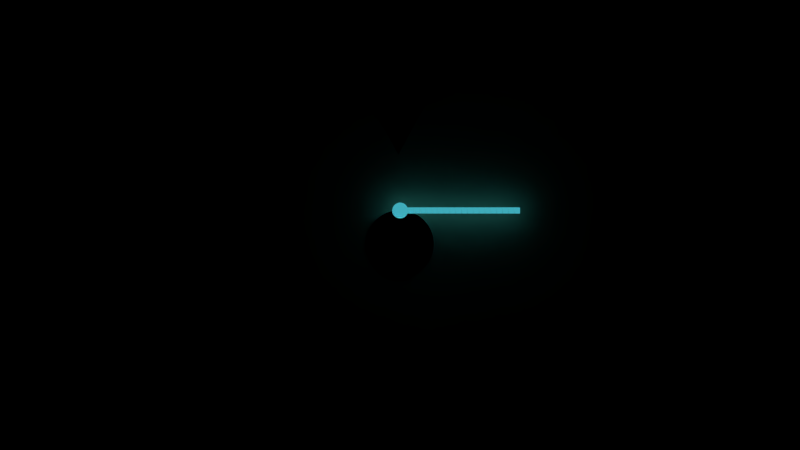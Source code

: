 # Source: anim-agv-01.blend  (saved by Blender 2.79.0; exported with 4.5.12 LTS)
import bpy
from mathutils import Matrix  # noqa: F401  (used for matrix-valued properties, if any)

bpy.ops.wm.read_factory_settings(use_empty=True)
scene = bpy.context.scene
scene.name = 'Scene'

# ---- collections
col_collection_1 = bpy.data.collections.new('Collection 1'); scene.collection.children.link(col_collection_1)
col_collection_2 = bpy.data.collections.new('Collection 2'); scene.collection.children.link(col_collection_2)
col_collection_2.hide_render = True
col_collection_2.hide_viewport = True
col_depth = bpy.data.collections.new('depth')  # instanced only; not linked into the scene
col_gyroscope = bpy.data.collections.new('gyroscope')  # instanced only; not linked into the scene
col_camera = bpy.data.collections.new('camera')  # instanced only; not linked into the scene
col_check = bpy.data.collections.new('check')  # instanced only; not linked into the scene
col_obstacle_03 = bpy.data.collections.new('obstacle-03')  # instanced only; not linked into the scene
col_sign_bag_claim = bpy.data.collections.new('sign-bag-claim')  # instanced only; not linked into the scene
col_obstacle_02 = bpy.data.collections.new('obstacle-02')  # instanced only; not linked into the scene
col_obstacle_01 = bpy.data.collections.new('obstacle-01')  # instanced only; not linked into the scene
col_robot_top = bpy.data.collections.new('robot-top')  # instanced only; not linked into the scene
col_mission_board_01 = bpy.data.collections.new('mission-board-01')  # instanced only; not linked into the scene
col_lidar = bpy.data.collections.new('lidar')  # instanced only; not linked into the scene
col_passengers_02 = bpy.data.collections.new('passengers-02')  # instanced only; not linked into the scene
col_localization_05 = bpy.data.collections.new('localization-05')  # instanced only; not linked into the scene
col_ai = bpy.data.collections.new('ai')  # instanced only; not linked into the scene
col_walker_01_right_leg = bpy.data.collections.new('walker-01-right-leg')  # instanced only; not linked into the scene
col_walker_01_left_leg = bpy.data.collections.new('walker-01-left-leg')  # instanced only; not linked into the scene
col_walker01_body = bpy.data.collections.new('walker01-body')  # instanced only; not linked into the scene
col_walker_01_right_arm = bpy.data.collections.new('walker-01-right-arm')  # instanced only; not linked into the scene
col_walker_01_left_arm = bpy.data.collections.new('walker-01-left-arm')  # instanced only; not linked into the scene
col_gate_24 = bpy.data.collections.new('gate-24')  # instanced only; not linked into the scene
col_gates_80_95 = bpy.data.collections.new('gates-80-95')  # instanced only; not linked into the scene
col_ring = bpy.data.collections.new('ring')  # instanced only; not linked into the scene
col_person_scan = bpy.data.collections.new('person-scan')  # instanced only; not linked into the scene
col_person = bpy.data.collections.new('person')  # instanced only; not linked into the scene
col_robot_left = bpy.data.collections.new('robot-left')  # instanced only; not linked into the scene
col_passenger_01_luggage = bpy.data.collections.new('passenger-01-luggage')  # instanced only; not linked into the scene
col_passenger_01_body = bpy.data.collections.new('passenger-01-body')  # instanced only; not linked into the scene
col_airport_02_cargo = bpy.data.collections.new('airport-02-cargo')  # instanced only; not linked into the scene
col_complete_logo = bpy.data.collections.new('complete-logo')  # instanced only; not linked into the scene
col_gates_sign = bpy.data.collections.new('gates-sign')  # instanced only; not linked into the scene
col_gate = bpy.data.collections.new('gate')  # instanced only; not linked into the scene
col_airport_01 = bpy.data.collections.new('airport-01')  # instanced only; not linked into the scene
col_compass_pin = bpy.data.collections.new('compass-pin')  # instanced only; not linked into the scene
col_compass_frame = bpy.data.collections.new('compass-frame')  # instanced only; not linked into the scene
col_hall_01_woman = bpy.data.collections.new('hall-01-woman')  # instanced only; not linked into the scene
col_hall_01_crew03 = bpy.data.collections.new('hall-01-crew03')  # instanced only; not linked into the scene
col_hall_01_crew02 = bpy.data.collections.new('hall-01-crew02')  # instanced only; not linked into the scene
col_hall_01_crew01 = bpy.data.collections.new('hall-01-crew01')  # instanced only; not linked into the scene
col_hall_01_child = bpy.data.collections.new('hall-01-child')  # instanced only; not linked into the scene
col_hall_01 = bpy.data.collections.new('hall-01')  # instanced only; not linked into the scene
col_airport_02_plane = bpy.data.collections.new('airport-02-plane')  # instanced only; not linked into the scene
col_airport_02 = bpy.data.collections.new('airport-02')  # instanced only; not linked into the scene
col_boarding_pass = bpy.data.collections.new('boarding-pass')  # instanced only; not linked into the scene
col_luggage_04 = bpy.data.collections.new('luggage-04')  # instanced only; not linked into the scene
col_luggage_01 = bpy.data.collections.new('luggage-01')  # instanced only; not linked into the scene
col_eye = bpy.data.collections.new('eye')  # instanced only; not linked into the scene
col_road = bpy.data.collections.new('road')  # instanced only; not linked into the scene
col_robot_right = bpy.data.collections.new('robot-right')  # instanced only; not linked into the scene
col_cross = bpy.data.collections.new('cross')  # instanced only; not linked into the scene
col_localization_03 = bpy.data.collections.new('localization-03')  # instanced only; not linked into the scene
col_localization_02 = bpy.data.collections.new('localization-02')  # instanced only; not linked into the scene
col_localization_01 = bpy.data.collections.new('localization-01')  # instanced only; not linked into the scene
col_brain = bpy.data.collections.new('brain')  # instanced only; not linked into the scene

# ---- materials (node trees are filled in below, after node groups)
mat_ai_color_02 = bpy.data.materials.new('ai-color-02')
mat_ai_color_02.alpha_threshold = 0.0
mat_ai_color_02.diffuse_color = (0.04971, 0.4125, 0.4969, 1.0)
mat_ai_color_02.roughness = 0.5
mat_ai_color_02.line_color = (0.0, 0.0, 0.0, 1.0)
mat_ai_color_02.line_priority = 1
mat_ai_color_02_1 = bpy.data.materials.new('ai-color-02')
mat_localization_scene_beige = bpy.data.materials.new('localization-scene-beige')
mat_localization_scene_beige.alpha_threshold = 0.0
mat_localization_scene_beige.diffuse_color = (0.7231, 0.4342, 0.314, 1.0)
mat_localization_scene_beige.roughness = 0.5
mat_robot_letters = bpy.data.materials.new('robot-letters')
mat_robot_letters.alpha_threshold = 0.0
mat_robot_letters.diffuse_color = (0.0, 0.0, 0.0, 1.0)
mat_robot_letters.roughness = 0.5
mat_frame_corner = bpy.data.materials.new('frame-corner')
mat_color_navigation = bpy.data.materials.new('color-navigation')
mat_color_navigation.alpha_threshold = 0.0
mat_color_navigation.diffuse_color = (0.2502, 0.3663, 0.7991, 1.0)
mat_color_navigation.roughness = 0.5
mat_localization_scene_blue_light = bpy.data.materials.new('localization-scene-blue-light')
mat_localization_scene_blue_light.alpha_threshold = 0.0
mat_localization_scene_blue_light.preview_render_type = 'FLAT'
mat_localization_scene_blue_light.diffuse_color = (0.3467, 0.3663, 0.3763, 1.0)
mat_localization_scene_blue_light.roughness = 0.5
mat_localization_red = bpy.data.materials.new('localization-red')
mat_ai_color_01 = bpy.data.materials.new('ai-color-01')
mat_svgmat_4053 = bpy.data.materials.new('SVGMat.4053')
mat_svgmat_4053.alpha_threshold = 0.0
mat_svgmat_4053.diffuse_color = (0.5846, 0.0, 0.0, 1.0)
mat_svgmat_4053.roughness = 0.5
mat_cone_ray_material = bpy.data.materials.new('cone-ray-material')
mat_cone_ray_material.alpha_threshold = 0.0
mat_cone_ray_material.use_transparent_shadow = False
mat_cone_ray_material.preview_render_type = 'FLAT'
mat_cone_ray_material.diffuse_color = (0.0, 0.0, 0.0, 1.0)
mat_cone_ray_material.specular_color = (0.0, 0.0, 0.0)
mat_cone_ray_material.roughness = 0.5
mat_cone_ray_material.line_color = (0.0, 0.0, 0.0, 1.0)
mat_title = bpy.data.materials.new('Title')
mat_title.alpha_threshold = 0.0
mat_title.roughness = 0.5
mat_background_01 = bpy.data.materials.new('background-01')
mat_background_01.alpha_threshold = 0.0
mat_background_01.diffuse_color = (0.0, 0.2705, 0.7991, 1.0)
mat_background_01.roughness = 0.5
mat_background_02 = bpy.data.materials.new('background-02')
mat_background_02.alpha_threshold = 0.0
mat_background_02.diffuse_color = (0.7991, 0.7991, 0.7991, 1.0)
mat_background_02.roughness = 0.5
mat_background_03 = bpy.data.materials.new('background-03')
mat_background_03.alpha_threshold = 0.0
mat_background_03.diffuse_color = (0.7991, 0.7454, 0.5395, 1.0)
mat_background_03.roughness = 0.5
mat_background_04 = bpy.data.materials.new('background-04')
mat_background_04.alpha_threshold = 0.0
mat_background_04.diffuse_color = (0.6724, 0.04971, 0.7991, 1.0)
mat_background_04.roughness = 0.5
mat_robot_letters_001 = bpy.data.materials.new('robot-letters.001')
mat_robot_letters_001.alpha_threshold = 0.0
mat_robot_letters_001.diffuse_color = (0.0, 0.0, 0.0, 1.0)
mat_robot_letters_001.roughness = 0.5
mat_svgmat_029 = bpy.data.materials.new('SVGMat.029')
mat_svgmat_029.alpha_threshold = 0.0
mat_svgmat_029.diffuse_color = (0.05448, 0.2195, 0.3712, 1.0)
mat_svgmat_029.roughness = 0.5
mat_svgmat_028 = bpy.data.materials.new('SVGMat.028')
mat_svgmat_028.alpha_threshold = 0.0
mat_svgmat_028.diffuse_color = (0.05448, 0.2195, 0.3712, 1.0)
mat_svgmat_028.roughness = 0.5
mat_svgmat_027 = bpy.data.materials.new('SVGMat.027')
mat_svgmat_027.alpha_threshold = 0.0
mat_svgmat_027.diffuse_color = (0.05448, 0.2195, 0.3712, 1.0)
mat_svgmat_027.roughness = 0.5
mat_svgmat_026 = bpy.data.materials.new('SVGMat.026')
mat_svgmat_026.alpha_threshold = 0.0
mat_svgmat_026.diffuse_color = (0.05448, 0.2195, 0.3712, 1.0)
mat_svgmat_026.roughness = 0.5
mat_svgmat_022 = bpy.data.materials.new('SVGMat.022')
mat_svgmat_022.alpha_threshold = 0.0
mat_svgmat_022.diffuse_color = (0.05448, 0.2195, 0.3712, 1.0)
mat_svgmat_022.roughness = 0.5
mat_svgmat_019 = bpy.data.materials.new('SVGMat.019')
mat_svgmat_019.alpha_threshold = 0.0
mat_svgmat_019.diffuse_color = (0.05448, 0.2195, 0.3712, 1.0)
mat_svgmat_019.roughness = 0.5
mat_svgmat_017 = bpy.data.materials.new('SVGMat.017')
mat_svgmat_017.alpha_threshold = 0.0
mat_svgmat_017.diffuse_color = (0.05448, 0.2195, 0.3712, 1.0)
mat_svgmat_017.roughness = 0.5
mat_svgmat_016 = bpy.data.materials.new('SVGMat.016')
mat_svgmat_016.alpha_threshold = 0.0
mat_svgmat_016.diffuse_color = (0.05448, 0.2195, 0.3712, 1.0)
mat_svgmat_016.roughness = 0.5
mat_svgmat_015 = bpy.data.materials.new('SVGMat.015')
mat_svgmat_015.alpha_threshold = 0.0
mat_svgmat_015.diffuse_color = (0.05448, 0.2195, 0.3712, 1.0)
mat_svgmat_015.roughness = 0.5
mat_svgmat_014 = bpy.data.materials.new('SVGMat.014')
mat_svgmat_014.alpha_threshold = 0.0
mat_svgmat_014.diffuse_color = (0.05448, 0.2195, 0.3712, 1.0)
mat_svgmat_014.roughness = 0.5
mat_svgmat_013 = bpy.data.materials.new('SVGMat.013')
mat_svgmat_013.alpha_threshold = 0.0
mat_svgmat_013.diffuse_color = (0.05448, 0.2195, 0.3712, 1.0)
mat_svgmat_013.roughness = 0.5

# ---- material node trees
mat_ai_color_02.use_nodes = True; mat_ai_color_02.node_tree.nodes.clear()
_N = mat_ai_color_02.node_tree.nodes; _L = mat_ai_color_02.node_tree.links
n0 = _N.new('ShaderNodeOutputMaterial'); n0.name = 'Material Output'; n0.location = (300, 300)
n1 = _N.new('ShaderNodeEmission'); n1.name = 'Emission'; n1.location = (10, 300)
n1.inputs[0].default_value = (0.04971, 0.4125, 0.4969, 1.0)
_L.new(n1.outputs[0], n0.inputs[0])
n0.is_active_output = True
mat_localization_scene_beige.use_nodes = True; mat_localization_scene_beige.node_tree.nodes.clear()
_N = mat_localization_scene_beige.node_tree.nodes; _L = mat_localization_scene_beige.node_tree.links
n0 = _N.new('ShaderNodeOutputMaterial'); n0.name = 'Material Output'; n0.location = (300, 300)
n1 = _N.new('ShaderNodeBsdfRefraction'); n1.name = 'Refraction BSDF'; n1.location = (10, 300)
n1.inputs[0].default_value = (0.7231, 0.4342, 0.314, 1.0)
_L.new(n1.outputs[0], n0.inputs[0])
n0.is_active_output = True
mat_color_navigation.use_nodes = True; mat_color_navigation.node_tree.nodes.clear()
_N = mat_color_navigation.node_tree.nodes; _L = mat_color_navigation.node_tree.links
n0 = _N.new('ShaderNodeOutputMaterial'); n0.name = 'Material Output'; n0.location = (300, 300)
n1 = _N.new('ShaderNodeBsdfDiffuse'); n1.name = 'Diffuse BSDF'; n1.location = (10, 300)
n1.inputs[0].default_value = (0.2517, 0.3658, 0.8, 1.0)
_L.new(n1.outputs[0], n0.inputs[0])
n0.is_active_output = True
mat_localization_scene_blue_light.use_nodes = True; mat_localization_scene_blue_light.node_tree.nodes.clear()
_N = mat_localization_scene_blue_light.node_tree.nodes; _L = mat_localization_scene_blue_light.node_tree.links
n0 = _N.new('ShaderNodeOutputMaterial'); n0.name = 'Material Output'; n0.location = (300, 300)
n1 = _N.new('ShaderNodeBsdfDiffuse'); n1.name = 'Diffuse BSDF'; n1.location = (10, 300)
n1.inputs[0].default_value = (0.3325, 0.4287, 0.4735, 0.2)
_L.new(n1.outputs[0], n0.inputs[0])
n0.is_active_output = True
mat_cone_ray_material.use_nodes = True; mat_cone_ray_material.node_tree.nodes.clear()
_N = mat_cone_ray_material.node_tree.nodes; _L = mat_cone_ray_material.node_tree.links
n0 = _N.new('ShaderNodeOutputMaterial'); n0.name = 'Material Output'; n0.location = (300, 300)
n0.is_active_output = True
mat_title.use_nodes = True; mat_title.node_tree.nodes.clear()
_N = mat_title.node_tree.nodes; _L = mat_title.node_tree.links
n0 = _N.new('ShaderNodeOutputMaterial'); n0.name = 'Material Output'; n0.location = (300, 300)
n1 = _N.new('ShaderNodeBsdfDiffuse'); n1.name = 'Diffuse BSDF'; n1.location = (10, 300)
_L.new(n1.outputs[0], n0.inputs[0])
n0.is_active_output = True
mat_background_01.use_nodes = True; mat_background_01.node_tree.nodes.clear()
_N = mat_background_01.node_tree.nodes; _L = mat_background_01.node_tree.links
n0 = _N.new('ShaderNodeOutputMaterial'); n0.name = 'Material Output'; n0.location = (300, 300)
n1 = _N.new('ShaderNodeBsdfDiffuse'); n1.name = 'Diffuse BSDF'; n1.location = (10, 300)
n1.inputs[0].default_value = (0.0, 0.2725, 0.8, 1.0)
_L.new(n1.outputs[0], n0.inputs[0])
n0.is_active_output = True
mat_background_02.use_nodes = True; mat_background_02.node_tree.nodes.clear()
_N = mat_background_02.node_tree.nodes; _L = mat_background_02.node_tree.links
n0 = _N.new('ShaderNodeOutputMaterial'); n0.name = 'Material Output'; n0.location = (300, 300)
n1 = _N.new('ShaderNodeBsdfDiffuse'); n1.name = 'Diffuse BSDF'; n1.location = (10, 300)
_L.new(n1.outputs[0], n0.inputs[0])
n0.is_active_output = True
mat_background_03.use_nodes = True; mat_background_03.node_tree.nodes.clear()
_N = mat_background_03.node_tree.nodes; _L = mat_background_03.node_tree.links
n0 = _N.new('ShaderNodeOutputMaterial'); n0.name = 'Material Output'; n0.location = (300, 300)
n1 = _N.new('ShaderNodeBsdfDiffuse'); n1.name = 'Diffuse BSDF'; n1.location = (10, 300)
n1.inputs[0].default_value = (0.7991, 0.744, 0.5389, 1.0)
_L.new(n1.outputs[0], n0.inputs[0])
n0.is_active_output = True
mat_background_04.use_nodes = True; mat_background_04.node_tree.nodes.clear()
_N = mat_background_04.node_tree.nodes; _L = mat_background_04.node_tree.links
n0 = _N.new('ShaderNodeOutputMaterial'); n0.name = 'Material Output'; n0.location = (300, 300)
n1 = _N.new('ShaderNodeBsdfDiffuse'); n1.name = 'Diffuse BSDF'; n1.location = (10, 300)
n1.inputs[0].default_value = (0.6695, 0.04937, 0.8, 1.0)
_L.new(n1.outputs[0], n0.inputs[0])
n0.is_active_output = True

# ---- world
world_world_001 = bpy.data.worlds.new('World.001'); scene.world = world_world_001
world_world_001.use_nodes = True; world_world_001.node_tree.nodes.clear()
_N = world_world_001.node_tree.nodes; _L = world_world_001.node_tree.links
n0 = _N.new('ShaderNodeOutputWorld'); n0.name = 'World Output'; n0.location = (300, 300)
n1 = _N.new('ShaderNodeBackground'); n1.name = 'Background'; n1.location = (10, 300)
n1.inputs[0].default_value = (1.0, 1.0, 1.0, 1.0)
_L.new(n1.outputs[0], n0.inputs[0])
n0.is_active_output = True
world_world_001.color = (0.05088, 0.05088, 0.05088)
world_world_001.use_sun_shadow = False
world_world_001.sun_shadow_jitter_overblur = 0.0
world_world_001.cycles.sampling_method = 'MANUAL'

# ---- cameras
cam_camera_001 = bpy.data.cameras.new('Camera.001')
cam_camera_001.type = 'ORTHO'
cam_camera_001.clip_end = 100.0
cam_camera_001.lens = 35.0
cam_camera_001.sensor_width = 32.0
cam_camera_001.sensor_height = 18.0
cam_camera_001.display_size = 2.0
cam_camera_001.dof.focus_distance = 0.0

# ---- meshes
me_plane_009 = bpy.data.meshes.new('Plane.009')
me_plane_009.from_pydata([(-1.033, -0.9846, 0.0), (0.999, -0.999, 0.0), (-1.102, 1.043, 0.0), (0.999, 0.999, 0.0)], [], [(0, 1, 3, 2)])
me_plane_009.materials.append(mat_ai_color_02)
me_plane_009.use_remesh_preserve_volume = False
me_plane_009.use_remesh_preserve_attributes = False
me_plane_009.use_mirror_vertex_groups = False
me_plane_009.update()
me_plane_012 = bpy.data.meshes.new('Plane.012')
me_plane_012.from_pydata([(-0.999, -0.999, 0.0), (0.999, -0.999, 0.0), (-0.999, 0.999, 0.0), (0.999, 0.999, 0.0)], [], [(0, 1, 3, 2)])
me_plane_012.materials.append(mat_ai_color_02_1)
me_plane_012.use_remesh_preserve_volume = False
me_plane_012.use_remesh_preserve_attributes = False
me_plane_012.use_mirror_vertex_groups = False
me_plane_012.update()
me_circle_022 = bpy.data.meshes.new('Circle.022')
me_circle_022.from_pydata([(0.0, 0.999, 0.0), (-0.1949, 0.9798, 0.0), (-0.3823, 0.923, 0.0), (-0.555, 0.8306, 0.0), (-0.7064, 0.7064, 0.0), (-0.8306, 0.555, 0.0), (-0.923, 0.3823, 0.0), (-0.9798, 0.1949, 0.0), (-0.999, 7.542e-08, 0.0), (-0.9798, -0.1949, 0.0), (-0.923, -0.3823, 0.0), (-0.8306, -0.555, 0.0), (-0.7064, -0.7064, 0.0), (-0.555, -0.8306, 0.0), (-0.3823, -0.923, 0.0), (-0.1949, -0.9798, 0.0), (3.255e-07, -0.999, 0.0), (0.1949, -0.9798, 0.0), (0.3823, -0.923, 0.0), (0.555, -0.8306, 0.0), (0.7064, -0.7064, 0.0), (0.8306, -0.555, 0.0), (0.923, -0.3823, 0.0), (0.9798, -0.1949, 0.0), (0.999, 9.646e-07, 0.0), (0.9798, 0.1949, 0.0), (0.923, 0.3823, 0.0), (0.8306, 0.555, 0.0), (0.7064, 0.7064, 0.0), (0.555, 0.8306, 0.0), (0.3823, 0.923, 0.0), (0.1949, 0.9798, 0.0)], [], [(1, 2, 3, 4, 5, 6, 7, 8, 9, 10, 11, 12, 13, 14, 15, 16, 17, 18, 19, 20, 21, 22, 23, 24, 25, 26, 27, 28, 29, 30, 31, 0)])
me_circle_022.materials.append(mat_ai_color_02_1)
me_circle_022.use_remesh_preserve_volume = False
me_circle_022.use_remesh_preserve_attributes = False
me_circle_022.use_mirror_vertex_groups = False
me_circle_022.update()
me_circle_021 = bpy.data.meshes.new('Circle.021')
me_circle_021.from_pydata([(0.0, 0.999, 0.0), (-0.1949, 0.9798, 0.0), (-0.3823, 0.923, 0.0), (-0.555, 0.8306, 0.0), (-0.7064, 0.7064, 0.0), (-0.8306, 0.555, 0.0), (-0.923, 0.3823, 0.0), (-0.9798, 0.1949, 0.0), (-0.999, 7.542e-08, 0.0), (-0.9798, -0.1949, 0.0), (-0.923, -0.3823, 0.0), (-0.8306, -0.555, 0.0), (-0.7064, -0.7064, 0.0), (-0.555, -0.8306, 0.0), (-0.3823, -0.923, 0.0), (-0.1949, -0.9798, 0.0), (3.255e-07, -0.999, 0.0), (0.1949, -0.9798, 0.0), (0.3823, -0.923, 0.0), (0.555, -0.8306, 0.0), (0.7064, -0.7064, 0.0), (0.8306, -0.555, 0.0), (0.923, -0.3823, 0.0), (0.9798, -0.1949, 0.0), (0.999, 9.646e-07, 0.0), (0.9798, 0.1949, 0.0), (0.923, 0.3823, 0.0), (0.8306, 0.555, 0.0), (0.7064, 0.7064, 0.0), (0.555, 0.8306, 0.0), (0.3823, 0.923, 0.0), (0.1949, 0.9798, 0.0), (0.0, 0.5484, 0.0), (-0.107, 0.5378, 0.0), (-0.2098, 0.5066, 0.0), (-0.3047, 0.4559, 0.0), (-0.3877, 0.3877, 0.0), (-0.4559, 0.3047, 0.0), (-0.5066, 0.2098, 0.0), (-0.5378, 0.107, 0.0), (-0.5484, 4.14e-08, 0.0), (-0.5378, -0.107, 0.0), (-0.5066, -0.2098, 0.0), (-0.4559, -0.3047, 0.0), (-0.3877, -0.3877, 0.0), (-0.3047, -0.4559, 0.0), (-0.2098, -0.5066, 0.0), (-0.107, -0.5378, 0.0), (1.787e-07, -0.5484, 0.0), (0.107, -0.5378, 0.0), (0.2098, -0.5066, 0.0), (0.3047, -0.4559, 0.0), (0.3877, -0.3877, 0.0), (0.4559, -0.3047, 0.0), (0.5066, -0.2098, 0.0), (0.5378, -0.107, 0.0), (0.5484, 5.295e-07, 0.0), (0.5378, 0.107, 0.0), (0.5066, 0.2098, 0.0), (0.4559, 0.3047, 0.0), (0.3877, 0.3878, 0.0), (0.3047, 0.4559, 0.0), (0.2098, 0.5066, 0.0), (0.107, 0.5378, 0.0)], [], [(12, 11, 43, 44), (26, 25, 57, 58), (13, 12, 44, 45), (27, 26, 58, 59), (14, 13, 45, 46), (1, 0, 32, 33), (28, 27, 59, 60), (15, 14, 46, 47), (2, 1, 33, 34), (29, 28, 60, 61), (16, 15, 47, 48), (3, 2, 34, 35), (30, 29, 61, 62), (17, 16, 48, 49), (4, 3, 35, 36), (31, 30, 62, 63), (18, 17, 49, 50), (5, 4, 36, 37), (0, 31, 63, 32), (19, 18, 50, 51), (6, 5, 37, 38), (20, 19, 51, 52), (7, 6, 38, 39), (21, 20, 52, 53), (8, 7, 39, 40), (22, 21, 53, 54), (9, 8, 40, 41), (23, 22, 54, 55), (10, 9, 41, 42), (24, 23, 55, 56), (11, 10, 42, 43), (25, 24, 56, 57), (1, 2, 3, 4, 5, 6, 7, 8, 9, 10, 11, 12, 13, 14, 15, 16, 17, 18, 19, 20, 21, 22, 23, 24, 25, 26, 27, 28, 29, 30, 31, 0), (33, 32, 63, 62, 61, 60, 59, 58, 57, 56, 55, 54, 53, 52, 51, 50, 49, 48, 47, 46, 45, 44, 43, 42, 41, 40, 39, 38, 37, 36, 35, 34)])
me_circle_021.materials.append(mat_localization_scene_beige)
me_circle_021.use_remesh_preserve_volume = False
me_circle_021.use_remesh_preserve_attributes = False
me_circle_021.use_mirror_vertex_groups = False
me_circle_021.update()
me_plane_008 = bpy.data.meshes.new('Plane.008')
me_plane_008.from_pydata([(-0.02578, 7.445e-09, 0.0), (0.02578, 7.445e-09, 0.0), (-0.02578, 0.11, 0.0), (0.02578, 0.11, 0.0)], [], [(0, 1, 3, 2)])
me_plane_008.materials.append(mat_frame_corner)
me_plane_008.use_remesh_preserve_volume = False
me_plane_008.use_remesh_preserve_attributes = False
me_plane_008.use_mirror_vertex_groups = False
me_plane_008.update()
me_circle_020 = bpy.data.meshes.new('Circle.020')
me_circle_020.from_pydata([(0.0, 0.999, 0.0), (-0.1949, 0.9798, 0.0), (-0.3823, 0.923, 0.0), (-0.555, 0.8306, 0.0), (-0.7064, 0.7064, 0.0), (-0.8306, 0.555, 0.0), (-0.923, 0.3823, 0.0), (-0.9798, 0.1949, 0.0), (-0.999, 7.542e-08, 0.0), (-0.9798, -0.1949, 0.0), (-0.923, -0.3823, 0.0), (-0.8306, -0.555, 0.0), (-0.7064, -0.7064, 0.0), (-0.555, -0.8306, 0.0), (-0.3823, -0.923, 0.0), (-0.1949, -0.9798, 0.0), (3.255e-07, -0.999, 0.0), (0.1949, -0.9798, 0.0), (0.3823, -0.923, 0.0), (0.555, -0.8306, 0.0), (0.7064, -0.7064, 0.0), (0.8306, -0.555, 0.0), (0.923, -0.3823, 0.0), (0.9798, -0.1949, 0.0), (0.999, 9.646e-07, 0.0), (0.9798, 0.1949, 0.0), (0.923, 0.3823, 0.0), (0.8306, 0.555, 0.0), (0.7064, 0.7064, 0.0), (0.555, 0.8306, 0.0), (0.3823, 0.923, 0.0), (0.1949, 0.9798, 0.0), (0.0, 0.999, 0.0), (-0.1949, 0.9798, 0.0), (-0.3823, 0.923, 0.0), (-0.555, 0.8306, 0.0), (-0.7064, 0.7064, 0.0), (-0.8306, 0.555, 0.0), (-0.923, 0.3823, 0.0), (-0.9798, 0.1949, 0.0), (-0.999, 7.542e-08, 0.0), (-0.9798, -0.1949, 0.0), (-0.923, -0.3823, 0.0), (-0.8306, -0.555, 0.0), (-0.7064, -0.7064, 0.0), (-0.555, -0.8306, 0.0), (-0.3823, -0.923, 0.0), (-0.1949, -0.9798, 0.0), (3.255e-07, -0.999, 0.0), (0.1949, -0.9798, 0.0), (0.3823, -0.923, 0.0), (0.555, -0.8306, 0.0), (0.7064, -0.7064, 0.0), (0.8306, -0.555, 0.0), (0.923, -0.3823, 0.0), (0.9798, -0.1949, 0.0), (0.999, 9.646e-07, 0.0), (0.9798, 0.1949, 0.0), (0.923, 0.3823, 0.0), (0.8306, 0.555, 0.0), (0.7064, 0.7064, 0.0), (0.555, 0.8306, 0.0), (0.3823, 0.923, 0.0), (0.1949, 0.9798, 0.0), (0.0, 0.999, 0.0), (-0.1949, 0.9798, 0.0), (-0.3823, 0.923, 0.0), (-0.555, 0.8306, 0.0), (-0.7064, 0.7064, 0.0), (-0.8306, 0.555, 0.0), (-0.923, 0.3823, 0.0), (-0.9798, 0.1949, 0.0), (-0.999, 7.542e-08, 0.0), (-0.9798, -0.1949, 0.0), (-0.923, -0.3823, 0.0), (-0.8306, -0.555, 0.0), (-0.7064, -0.7064, 0.0), (-0.555, -0.8306, 0.0), (-0.3823, -0.923, 0.0), (-0.1949, -0.9798, 0.0), (3.255e-07, -0.999, 0.0), (0.1949, -0.9798, 0.0), (0.3823, -0.923, 0.0), (0.555, -0.8306, 0.0), (0.7064, -0.7064, 0.0), (0.8306, -0.555, 0.0), (0.923, -0.3823, 0.0), (0.9798, -0.1949, 0.0), (0.999, 9.646e-07, 0.0), (0.9798, 0.1949, 0.0), (0.923, 0.3823, 0.0), (0.8306, 0.555, 0.0), (0.7064, 0.7064, 0.0), (0.555, 0.8306, 0.0), (0.3823, 0.923, 0.0), (0.1949, 0.9798, 0.0), (0.0, 0.999, 0.0), (-0.1949, 0.9798, 0.0), (-0.3823, 0.923, 0.0), (-0.555, 0.8306, 0.0), (-0.7064, 0.7064, 0.0), (-0.8306, 0.555, 0.0), (-0.923, 0.3823, 0.0), (-0.9798, 0.1949, 0.0), (-0.999, 7.542e-08, 0.0), (-0.9798, -0.1949, 0.0), (-0.923, -0.3823, 0.0), (-0.8306, -0.555, 0.0), (-0.7064, -0.7064, 0.0), (-0.555, -0.8306, 0.0), (-0.3823, -0.923, 0.0), (-0.1949, -0.9798, 0.0), (3.255e-07, -0.999, 0.0), (0.1949, -0.9798, 0.0), (0.3823, -0.923, 0.0), (0.555, -0.8306, 0.0), (0.7064, -0.7064, 0.0), (0.8306, -0.555, 0.0), (0.923, -0.3823, 0.0), (0.9798, -0.1949, 0.0), (0.999, 9.646e-07, 0.0), (0.9798, 0.1949, 0.0), (0.923, 0.3823, 0.0), (0.8306, 0.555, 0.0), (0.7064, 0.7064, 0.0), (0.555, 0.8306, 0.0), (0.3823, 0.923, 0.0), (0.1949, 0.9798, 0.0), (0.0, 1.64, 0.0), (-0.3199, 1.608, 0.0), (-0.6274, 1.515, 0.0), (-0.9109, 1.363, 0.0), (-1.159, 1.159, 0.0), (-1.363, 0.9109, 0.0), (-1.515, 0.6274, 0.0), (-1.608, 0.3199, 0.0), (-1.64, 1.238e-07, 0.0), (-1.608, -0.3199, 0.0), (-1.515, -0.6274, 0.0), (-1.363, -0.9109, 0.0), (-1.159, -1.159, 0.0), (-0.9109, -1.363, 0.0), (-0.6274, -1.515, 0.0), (-0.3199, -1.608, 0.0), (5.342e-07, -1.64, 0.0), (0.3199, -1.608, 0.0), (0.6274, -1.515, 0.0), (0.9109, -1.363, 0.0), (1.159, -1.159, 0.0), (1.363, -0.9109, 0.0), (1.515, -0.6274, 0.0), (1.608, -0.3199, 0.0), (1.64, 1.583e-06, 0.0), (1.608, 0.3199, 0.0), (1.515, 0.6274, 0.0), (1.363, 0.9109, 0.0), (1.159, 1.159, 0.0), (0.9109, 1.363, 0.0), (0.6274, 1.515, 0.0), (0.3199, 1.608, 0.0)], [], [(3, 2, 34, 35), (30, 29, 61, 62), (17, 16, 48, 49), (4, 3, 35, 36), (31, 30, 62, 63), (18, 17, 49, 50), (5, 4, 36, 37), (0, 31, 63, 32), (19, 18, 50, 51), (6, 5, 37, 38), (20, 19, 51, 52), (7, 6, 38, 39), (21, 20, 52, 53), (8, 7, 39, 40), (22, 21, 53, 54), (9, 8, 40, 41), (23, 22, 54, 55), (10, 9, 41, 42), (24, 23, 55, 56), (11, 10, 42, 43), (25, 24, 56, 57), (12, 11, 43, 44), (26, 25, 57, 58), (13, 12, 44, 45), (27, 26, 58, 59), (14, 13, 45, 46), (1, 0, 32, 33), (28, 27, 59, 60), (15, 14, 46, 47), (2, 1, 33, 34), (29, 28, 60, 61), (16, 15, 47, 48), (57, 56, 88, 89), (44, 43, 75, 76), (58, 57, 89, 90), (45, 44, 76, 77), (59, 58, 90, 91), (46, 45, 77, 78), (33, 32, 64, 65), (60, 59, 91, 92), (47, 46, 78, 79), (34, 33, 65, 66), (61, 60, 92, 93), (48, 47, 79, 80), (35, 34, 66, 67), (62, 61, 93, 94), (49, 48, 80, 81), (36, 35, 67, 68), (63, 62, 94, 95), (50, 49, 81, 82), (37, 36, 68, 69), (32, 63, 95, 64), (51, 50, 82, 83), (38, 37, 69, 70), (52, 51, 83, 84), (39, 38, 70, 71), (53, 52, 84, 85), (40, 39, 71, 72), (54, 53, 85, 86), (41, 40, 72, 73), (55, 54, 86, 87), (42, 41, 73, 74), (56, 55, 87, 88), (43, 42, 74, 75), (81, 80, 112, 113), (68, 67, 99, 100), (95, 94, 126, 127), (82, 81, 113, 114), (69, 68, 100, 101), (64, 95, 127, 96), (83, 82, 114, 115), (70, 69, 101, 102), (84, 83, 115, 116), (71, 70, 102, 103), (85, 84, 116, 117), (72, 71, 103, 104), (86, 85, 117, 118), (73, 72, 104, 105), (87, 86, 118, 119), (74, 73, 105, 106), (88, 87, 119, 120), (75, 74, 106, 107), (89, 88, 120, 121), (76, 75, 107, 108), (90, 89, 121, 122), (77, 76, 108, 109), (91, 90, 122, 123), (78, 77, 109, 110), (65, 64, 96, 97), (92, 91, 123, 124), (79, 78, 110, 111), (66, 65, 97, 98), (93, 92, 124, 125), (80, 79, 111, 112), (67, 66, 98, 99), (94, 93, 125, 126), (116, 115, 147, 148), (103, 102, 134, 135), (117, 116, 148, 149), (104, 103, 135, 136), (118, 117, 149, 150), (105, 104, 136, 137), (119, 118, 150, 151), (106, 105, 137, 138), (120, 119, 151, 152), (107, 106, 138, 139), (121, 120, 152, 153), (108, 107, 139, 140), (122, 121, 153, 154), (109, 108, 140, 141), (123, 122, 154, 155), (110, 109, 141, 142), (97, 96, 128, 129), (124, 123, 155, 156), (111, 110, 142, 143), (98, 97, 129, 130), (125, 124, 156, 157), (112, 111, 143, 144), (99, 98, 130, 131), (126, 125, 157, 158), (113, 112, 144, 145), (100, 99, 131, 132), (127, 126, 158, 159), (114, 113, 145, 146), (101, 100, 132, 133), (96, 127, 159, 128), (115, 114, 146, 147), (102, 101, 133, 134)])
me_circle_020.materials.append(mat_frame_corner)
me_circle_020.use_remesh_preserve_volume = False
me_circle_020.use_remesh_preserve_attributes = False
me_circle_020.use_mirror_vertex_groups = False
me_circle_020.update()
me_plane_007 = bpy.data.meshes.new('Plane.007')
me_plane_007.from_pydata([(-0.7492, -4.172e-07, 0.0), (0.7492, -4.172e-07, 0.0), (-0.04995, 1.099, 0.0), (0.04995, 1.099, 0.0)], [], [(0, 1, 3, 2)])
me_plane_007.materials.append(mat_color_navigation)
me_plane_007.use_remesh_preserve_volume = False
me_plane_007.use_remesh_preserve_attributes = False
me_plane_007.use_mirror_vertex_groups = False
me_plane_007.update()
me_plane_003 = bpy.data.meshes.new('Plane.003')
me_plane_003.from_pydata([(-0.999, -0.999, 0.0), (0.999, -0.999, 0.0), (-0.999, 0.999, 0.0), (0.999, 0.999, 0.0)], [], [(0, 1, 3, 2)])
me_plane_003.materials.append(mat_color_navigation)
me_plane_003.use_remesh_preserve_volume = False
me_plane_003.use_remesh_preserve_attributes = False
me_plane_003.use_mirror_vertex_groups = False
me_plane_003.update()
me_circle_018 = bpy.data.meshes.new('Circle.018')
me_circle_018.from_pydata([(-0.04195, 0.008345, 0.0), (-0.04277, 3.229e-09, 0.0)], [(1, 0)], [])
me_circle_018.materials.append(mat_localization_scene_blue_light)
me_circle_018.use_remesh_preserve_volume = False
me_circle_018.use_remesh_preserve_attributes = False
me_circle_018.use_mirror_vertex_groups = False
me_circle_018.update()
me_circle_017 = bpy.data.meshes.new('Circle.017')
me_circle_017.from_pydata([(1.014, -0.6775, -8.618e-15), (1.127, -0.4667, -9.576e-15), (0.03557, -0.02376, 0.0), (0.03952, -0.01637, 0.0)], [], [(1, 0, 2, 3)])
me_circle_017.materials.append(mat_localization_scene_blue_light)
me_circle_017.use_remesh_preserve_volume = False
me_circle_017.use_remesh_preserve_attributes = False
me_circle_017.use_mirror_vertex_groups = False
me_circle_017.update()
me_circle_016 = bpy.data.meshes.new('Circle.016')
me_circle_016.from_pydata([(0.9082, -0.1806, 0.0), (0.9259, 9.535e-07, 0.0), (0.04195, -0.008345, 0.0), (0.04277, 4.13e-08, 0.0)], [], [(1, 0, 2, 3)])
me_circle_016.materials.append(mat_localization_scene_blue_light)
me_circle_016.use_remesh_preserve_volume = False
me_circle_016.use_remesh_preserve_attributes = False
me_circle_016.use_mirror_vertex_groups = False
me_circle_016.update()
me_circle_015 = bpy.data.meshes.new('Circle.015')
me_circle_015.from_pydata([(0.9798, 0.1949, 0.0), (0.923, 0.3823, 0.0), (0.04195, 0.008345, 0.0), (0.03952, 0.01637, 0.0)], [], [(1, 0, 2, 3)])
me_circle_015.materials.append(mat_localization_scene_blue_light)
me_circle_015.use_remesh_preserve_volume = False
me_circle_015.use_remesh_preserve_attributes = False
me_circle_015.use_mirror_vertex_groups = False
me_circle_015.update()
me_circle_014 = bpy.data.meshes.new('Circle.014')
me_circle_014.from_pydata([(0.9872, 0.6597, -3.435e-15), (0.8396, 0.8396, 2.202e-20), (0.03557, 0.02376, 0.0), (0.03025, 0.03025, 0.0)], [], [(1, 0, 2, 3)])
me_circle_014.materials.append(mat_localization_scene_blue_light)
me_circle_014.use_remesh_preserve_volume = False
me_circle_014.use_remesh_preserve_attributes = False
me_circle_014.use_mirror_vertex_groups = False
me_circle_014.update()
me_circle_013 = bpy.data.meshes.new('Circle.013')
me_circle_013.from_pydata([(1.034, 1.548, 2.049e-14), (0.7126, 1.72, 2.975e-14), (0.02376, 0.03557, 0.0), (0.01637, 0.03952, 0.0)], [], [(1, 0, 2, 3)])
me_circle_013.materials.append(mat_localization_scene_blue_light)
me_circle_013.use_remesh_preserve_volume = False
me_circle_013.use_remesh_preserve_attributes = False
me_circle_013.use_mirror_vertex_groups = False
me_circle_013.update()
me_circle_012 = bpy.data.meshes.new('Circle.012')
me_circle_012.from_pydata([(0.04086, 4.483, -2.679e-10), (1.031, 4.386, -2.679e-10), (0.0, 0.04277, 0.0), (0.008345, 0.04195, 0.0)], [], [(0, 1, 3, 2)])
me_circle_012.materials.append(mat_localization_scene_blue_light)
me_circle_012.use_remesh_preserve_volume = False
me_circle_012.use_remesh_preserve_attributes = False
me_circle_012.use_mirror_vertex_groups = False
me_circle_012.update()
me_circle_011 = bpy.data.meshes.new('Circle.011')
me_circle_011.from_pydata([(-0.7391, 3.804, -1.364e-07), (-1.441, 3.591, -1.364e-07), (-0.008345, 0.04195, 0.0), (-0.01637, 0.03952, 0.0)], [], [(1, 0, 2, 3)])
me_circle_011.materials.append(mat_localization_scene_blue_light)
me_circle_011.use_remesh_preserve_volume = False
me_circle_011.use_remesh_preserve_attributes = False
me_circle_011.use_mirror_vertex_groups = False
me_circle_011.update()
me_circle_010 = bpy.data.meshes.new('Circle.010')
me_circle_010.from_pydata([(-1.862, 2.788, -5.683e-08), (-2.37, 2.371, -5.683e-08), (-0.02376, 0.03557, 0.0), (-0.03025, 0.03025, 0.0)], [], [(1, 0, 2, 3)])
me_circle_010.materials.append(mat_localization_scene_blue_light)
me_circle_010.use_remesh_preserve_volume = False
me_circle_010.use_remesh_preserve_attributes = False
me_circle_010.use_mirror_vertex_groups = False
me_circle_010.update()
me_circle_009 = bpy.data.meshes.new('Circle.009')
me_circle_009.from_pydata([(0.555, -0.8306, 0.0), (0.7064, -0.7064, 0.0), (0.02376, -0.03557, 0.0), (0.03025, -0.03025, 0.0)], [], [(1, 0, 2, 3)])
me_circle_009.materials.append(mat_localization_scene_blue_light)
me_circle_009.use_remesh_preserve_volume = False
me_circle_009.use_remesh_preserve_attributes = False
me_circle_009.use_mirror_vertex_groups = False
me_circle_009.update()
me_circle_008 = bpy.data.meshes.new('Circle.008')
me_circle_008.from_pydata([(0.1949, -0.9798, 0.0), (0.3823, -0.923, 0.0), (0.008345, -0.04195, 0.0), (0.01637, -0.03952, 0.0)], [], [(1, 0, 2, 3)])
me_circle_008.materials.append(mat_localization_scene_blue_light)
me_circle_008.use_remesh_preserve_volume = False
me_circle_008.use_remesh_preserve_attributes = False
me_circle_008.use_mirror_vertex_groups = False
me_circle_008.update()
me_circle_007 = bpy.data.meshes.new('Circle.007')
me_circle_007.from_pydata([(-0.2502, -1.258, 0.0), (4.477e-07, -1.283, 0.0), (-0.008345, -0.04195, 0.0), (1.394e-08, -0.04277, 0.0)], [], [(1, 0, 2, 3)])
me_circle_007.materials.append(mat_localization_scene_blue_light)
me_circle_007.use_remesh_preserve_volume = False
me_circle_007.use_remesh_preserve_attributes = False
me_circle_007.use_mirror_vertex_groups = False
me_circle_007.update()
me_circle_006 = bpy.data.meshes.new('Circle.006')
me_circle_006.from_pydata([(-0.7545, -1.129, 0.0), (-0.5197, -1.255, 0.0), (-0.02376, -0.03557, 0.0), (-0.01637, -0.03952, 0.0)], [], [(1, 0, 2, 3)])
me_circle_006.materials.append(mat_localization_scene_blue_light)
me_circle_006.use_remesh_preserve_volume = False
me_circle_006.use_remesh_preserve_attributes = False
me_circle_006.use_mirror_vertex_groups = False
me_circle_006.update()
me_circle_002 = bpy.data.meshes.new('Circle.002')
me_circle_002.from_pydata([(-0.9704, -0.6484, 0.0), (-0.8253, -0.8253, 0.0), (-0.03557, -0.02376, 0.0), (-0.03025, -0.03025, 0.0)], [], [(1, 0, 2, 3)])
me_circle_002.materials.append(mat_localization_scene_blue_light)
me_circle_002.use_remesh_preserve_volume = False
me_circle_002.use_remesh_preserve_attributes = False
me_circle_002.use_mirror_vertex_groups = False
me_circle_002.update()
me_circle_001 = bpy.data.meshes.new('Circle.001')
me_circle_001.from_pydata([(-0.989, -0.1967, 1.439e-14), (-0.9317, -0.3859, 1.197e-14), (-0.04195, -0.008345, 0.0), (-0.03952, -0.01637, 0.0)], [], [(1, 0, 2, 3)])
me_circle_001.materials.append(mat_localization_scene_blue_light)
me_circle_001.use_remesh_preserve_volume = False
me_circle_001.use_remesh_preserve_attributes = False
me_circle_001.use_mirror_vertex_groups = False
me_circle_001.update()
me_circle_005 = bpy.data.meshes.new('Circle.005')
me_circle_005.from_pydata([(-0.9249, 0.6181, -4.382e-09), (-1.028, 0.4258, -4.382e-09), (-0.03557, 0.02376, 0.0), (-0.03952, 0.01637, 0.0)], [], [(1, 0, 2, 3)])
me_circle_005.materials.append(mat_localization_scene_blue_light)
me_circle_005.use_remesh_preserve_volume = False
me_circle_005.use_remesh_preserve_attributes = False
me_circle_005.use_mirror_vertex_groups = False
me_circle_005.update()
me_circle_004 = bpy.data.meshes.new('Circle.004')
me_circle_004.from_pydata([(-1.26, 0.2506, 1.473e-14), (-1.285, -3.004e-08, 1.061e-14), (-0.04195, 0.008345, 0.0), (-0.04277, 3.229e-09, 0.0)], [], [(1, 0, 2, 3)])
me_circle_004.materials.append(mat_localization_scene_blue_light)
me_circle_004.use_remesh_preserve_volume = False
me_circle_004.use_remesh_preserve_attributes = False
me_circle_004.use_mirror_vertex_groups = False
me_circle_004.update()
me_circle_003 = bpy.data.meshes.new('Circle.003')
me_circle_003.from_pydata([], [], [])
me_circle_003.materials.append(mat_localization_scene_beige)
me_circle_003.use_remesh_preserve_volume = False
me_circle_003.use_remesh_preserve_attributes = False
me_circle_003.use_mirror_vertex_groups = False
me_circle_003.update()
me_circle_019 = bpy.data.meshes.new('Circle.019')
me_circle_019.from_pydata([(0.0, 0.999, 0.0), (-0.1949, 0.9798, 0.0), (-0.3823, 0.923, 0.0), (-0.555, 0.8306, 0.0), (-0.7064, 0.7064, 0.0), (-0.8306, 0.555, 0.0), (-0.923, 0.3823, 0.0), (-0.9798, 0.1949, 0.0), (-0.999, 7.542e-08, 0.0), (-0.9798, -0.1949, 0.0), (-0.923, -0.3823, 0.0), (-0.8306, -0.555, 0.0), (-0.7064, -0.7064, 0.0), (-0.555, -0.8306, 0.0), (-0.3823, -0.923, 0.0), (-0.1949, -0.9798, 0.0), (3.255e-07, -0.999, 0.0), (0.1949, -0.9798, 0.0), (0.3823, -0.923, 0.0), (0.555, -0.8306, 0.0), (0.7064, -0.7064, 0.0), (0.8306, -0.555, 0.0), (0.923, -0.3823, 0.0), (0.9798, -0.1949, 0.0), (0.999, 9.646e-07, 0.0), (0.9798, 0.1949, 0.0), (0.923, 0.3823, 0.0), (0.8306, 0.555, 0.0), (0.7064, 0.7064, 0.0), (0.555, 0.8306, 0.0), (0.3823, 0.923, 0.0), (0.1949, 0.9798, 0.0)], [], [(1, 2, 3, 4, 5, 6, 7, 8, 9, 10, 11, 12, 13, 14, 15, 16, 17, 18, 19, 20, 21, 22, 23, 24, 25, 26, 27, 28, 29, 30, 31, 0)])
me_circle_019.materials.append(mat_localization_red)
me_circle_019.use_remesh_preserve_volume = False
me_circle_019.use_remesh_preserve_attributes = False
me_circle_019.use_mirror_vertex_groups = False
me_circle_019.update()
me_circle = bpy.data.meshes.new('Circle')
me_circle.from_pydata([(0.0, 0.999, 0.0), (-0.1949, 0.9798, 0.0), (-0.3823, 0.923, 0.0), (-0.555, 0.8306, 0.0), (-0.7064, 0.7064, 0.0), (-0.8306, 0.555, 0.0), (-0.923, 0.3823, 0.0), (-0.9798, 0.1949, 0.0), (-0.999, 7.542e-08, 0.0), (-0.9798, -0.1949, 0.0), (-0.923, -0.3823, 0.0), (-0.8306, -0.555, 0.0), (-0.7064, -0.7064, 0.0), (-0.555, -0.8306, 0.0), (-0.3823, -0.923, 0.0), (-0.1949, -0.9798, 0.0), (3.255e-07, -0.999, 0.0), (0.1949, -0.9798, 0.0), (0.3823, -0.923, 0.0), (0.555, -0.8306, 0.0), (0.7064, -0.7064, 0.0), (0.8306, -0.555, 0.0), (0.923, -0.3823, 0.0), (0.9798, -0.1949, 0.0), (0.999, 9.646e-07, 0.0), (0.9798, 0.1949, 0.0), (0.923, 0.3823, 0.0), (0.8306, 0.555, 0.0), (0.7064, 0.7064, 0.0), (0.555, 0.8306, 0.0), (0.3823, 0.923, 0.0), (0.1949, 0.9798, 0.0)], [], [(1, 2, 3, 4, 5, 6, 7, 8, 9, 10, 11, 12, 13, 14, 15, 16, 17, 18, 19, 20, 21, 22, 23, 24, 25, 26, 27, 28, 29, 30, 31, 0)])
me_circle.materials.append(mat_ai_color_02_1)
me_circle.use_remesh_preserve_volume = False
me_circle.use_remesh_preserve_attributes = False
me_circle.use_mirror_vertex_groups = False
me_circle.update()
me_plane_002 = bpy.data.meshes.new('Plane.002')
me_plane_002.from_pydata([(-0.999, -0.999, 0.0), (0.999, -0.999, 0.0), (-0.999, 0.999, 0.0), (0.999, 0.999, 0.0)], [], [(0, 1, 3, 2)])
me_plane_002.materials.append(mat_ai_color_01)
me_plane_002.use_remesh_preserve_volume = False
me_plane_002.use_remesh_preserve_attributes = False
me_plane_002.use_mirror_vertex_groups = False
me_plane_002.update()
me_plane_005 = bpy.data.meshes.new('Plane.005')
me_plane_005.from_pydata([(-0.999, 0.0, 0.0), (0.999, 0.0, 0.0), (-0.0999, 1.998, 0.0), (0.0999, 1.998, 0.0)], [], [(0, 1, 3, 2)])
me_plane_005.materials.append(mat_ai_color_02_1)
me_plane_005.use_remesh_preserve_volume = False
me_plane_005.use_remesh_preserve_attributes = False
me_plane_005.use_mirror_vertex_groups = False
me_plane_005.update()
me_plane_004 = bpy.data.meshes.new('Plane.004')
me_plane_004.from_pydata([(-0.999, -0.999, 0.0), (0.999, -0.999, 0.0), (-0.999, 0.999, 0.0), (0.999, 0.999, 0.0)], [], [(0, 1, 3, 2)])
me_plane_004.materials.append(mat_ai_color_02_1)
me_plane_004.use_remesh_preserve_volume = False
me_plane_004.use_remesh_preserve_attributes = False
me_plane_004.use_mirror_vertex_groups = False
me_plane_004.update()
me_plane = bpy.data.meshes.new('Plane')
me_plane.from_pydata([(-0.999, -0.999, 0.0), (0.999, -0.999, 0.0), (-0.999, 0.999, 0.0), (0.999, 0.999, 0.0)], [], [(0, 1, 3, 2)])
me_plane.materials.append(mat_ai_color_01)
me_plane.use_remesh_preserve_volume = False
me_plane.use_remesh_preserve_attributes = False
me_plane.use_mirror_vertex_groups = False
me_plane.update()
me_cone_002 = bpy.data.meshes.new('Cone.002')
me_cone_002.from_pydata([(-0.00312, 1.005, -1.991), (0.04565, 0.9855, -1.991), (0.09255, 0.9285, -1.991), (0.1358, 0.8361, -1.991), (0.1737, 0.7118, -1.991), (0.2047, 0.5602, -1.991), (0.2279, 0.3874, -1.991), (0.2421, 0.1998, -1.991), (0.2469, 0.004668, -1.991), (0.2421, -0.1904, -1.991), (0.2279, -0.378, -1.991), (0.2047, -0.5509, -1.991), (0.1737, -0.7024, -1.991), (0.1358, -0.8268, -1.991), (0.09255, -0.9192, -1.991), (0.04565, -0.9761, -1.991), (-0.00312, -0.9953, -1.991), (-0.05189, -0.9761, -1.991), (-0.09879, -0.9192, -1.991), (-0.142, -0.8268, -1.991), (-0.1799, -0.7024, -1.991), (-0.211, -0.5509, -1.991), (-0.2341, -0.378, -1.991), (-0.00312, 0.004667, 0.00893), (-0.2483, -0.1904, -1.991), (-0.2531, 0.004668, -1.991), (-0.2483, 0.1998, -1.991), (-0.2341, 0.3874, -1.991), (-0.211, 0.5602, -1.991), (-0.1799, 0.7118, -1.991), (-0.142, 0.8361, -1.991), (-0.09879, 0.9285, -1.991), (-0.05189, 0.9855, -1.991)], [], [(0, 23, 1), (1, 23, 2), (2, 23, 3), (3, 23, 4), (4, 23, 5), (5, 23, 6), (6, 23, 7), (7, 23, 8), (8, 23, 9), (9, 23, 10), (10, 23, 11), (11, 23, 12), (12, 23, 13), (13, 23, 14), (14, 23, 15), (15, 23, 16), (16, 23, 17), (17, 23, 18), (18, 23, 19), (19, 23, 20), (20, 23, 21), (21, 23, 22), (22, 23, 24), (24, 23, 25), (25, 23, 26), (26, 23, 27), (27, 23, 28), (28, 23, 29), (29, 23, 30), (30, 23, 31), (31, 23, 32), (32, 23, 0), (0, 1, 2, 3, 4, 5, 6, 7, 8, 9, 10, 11, 12, 13, 14, 15, 16, 17, 18, 19, 20, 21, 22, 24, 25, 26, 27, 28, 29, 30, 31, 32)])
me_cone_002.materials.append(mat_cone_ray_material)
me_cone_002.use_remesh_preserve_volume = False
me_cone_002.use_remesh_preserve_attributes = False
me_cone_002.use_mirror_vertex_groups = False
me_cone_002.update()
me_plane_001 = bpy.data.meshes.new('Plane.001')
me_plane_001.from_pydata([(-3.786, -1.958, 0.0), (7.124, -1.958, 0.0), (-7.124, 1.958, 0.0), (3.786, 1.958, 0.0), (-3.786, -6.095, 0.0), (7.124, -6.095, 0.0), (-11.18, -1.958, 0.0), (-11.18, -6.095, 0.0)], [], [(0, 1, 3, 2), (1, 0, 4, 5), (4, 0, 6, 7)])
me_plane_001.polygons.foreach_set('material_index', [0, 1, 2])
me_plane_001.materials.append(mat_background_01)
me_plane_001.materials.append(mat_background_02)
me_plane_001.materials.append(mat_background_03)
me_plane_001.materials.append(mat_background_04)
me_plane_001.use_remesh_preserve_volume = False
me_plane_001.use_remesh_preserve_attributes = False
me_plane_001.use_mirror_vertex_groups = False
me_plane_001.update()
me_circle_023 = bpy.data.meshes.new('Circle.023')
me_circle_023.from_pydata([(0.0, 0.999, 0.0), (-0.1949, 0.9798, 0.0), (-0.3823, 0.923, 0.0), (-0.555, 0.8306, 0.0), (-0.7064, 0.7064, 0.0), (-0.8306, 0.555, 0.0), (-0.923, 0.3823, 0.0), (-0.9798, 0.1949, 0.0), (-0.999, 7.542e-08, 0.0), (-0.9798, -0.1949, 0.0), (-0.923, -0.3823, 0.0), (-0.8306, -0.555, 0.0), (-0.7064, -0.7064, 0.0), (-0.555, -0.8306, 0.0), (-0.3823, -0.923, 0.0), (-0.1949, -0.9798, 0.0), (3.255e-07, -0.999, 0.0), (0.1949, -0.9798, 0.0), (0.3823, -0.923, 0.0), (0.555, -0.8306, 0.0), (0.7064, -0.7064, 0.0), (0.8306, -0.555, 0.0), (0.923, -0.3823, 0.0), (0.9798, -0.1949, 0.0), (0.999, 9.646e-07, 0.0), (0.9798, 0.1949, 0.0), (0.923, 0.3823, 0.0), (0.8306, 0.555, 0.0), (0.7064, 0.7064, 0.0), (0.555, 0.8306, 0.0), (0.3823, 0.923, 0.0), (0.1949, 0.9798, 0.0)], [], [(1, 2, 3, 4, 5, 6, 7, 8, 9, 10, 11, 12, 13, 14, 15, 16, 17, 18, 19, 20, 21, 22, 23, 24, 25, 26, 27, 28, 29, 30, 31, 0)])
me_circle_023.materials.append(mat_ai_color_02_1)
me_circle_023.use_remesh_preserve_volume = False
me_circle_023.use_remesh_preserve_attributes = False
me_circle_023.use_mirror_vertex_groups = False
me_circle_023.update()
me_plane_010 = bpy.data.meshes.new('Plane.010')
me_plane_010.from_pydata([(-0.999, -0.999, 0.0), (0.999, -0.999, 0.0), (-0.999, 0.999, 0.0), (0.999, 0.999, 0.0)], [], [(0, 1, 3, 2)])
me_plane_010.materials.append(mat_ai_color_02_1)
me_plane_010.use_remesh_preserve_volume = False
me_plane_010.use_remesh_preserve_attributes = False
me_plane_010.use_mirror_vertex_groups = False
me_plane_010.update()
me_circle_024 = bpy.data.meshes.new('Circle.024')
me_circle_024.from_pydata([(0.0, 0.999, 0.0), (-0.1949, 0.9798, 0.0), (-0.3823, 0.923, 0.0), (-0.555, 0.8306, 0.0), (-0.7064, 0.7064, 0.0), (-0.8306, 0.555, 0.0), (-0.923, 0.3823, 0.0), (-0.9798, 0.1949, 0.0), (-0.999, 7.542e-08, 0.0), (-0.9798, -0.1949, 0.0), (-0.923, -0.3823, 0.0), (-0.8306, -0.555, 0.0), (-0.7064, -0.7064, 0.0), (-0.555, -0.8306, 0.0), (-0.3823, -0.923, 0.0), (-0.1949, -0.9798, 0.0), (3.255e-07, -0.999, 0.0), (0.1949, -0.9798, 0.0), (0.3823, -0.923, 0.0), (0.555, -0.8306, 0.0), (0.7064, -0.7064, 0.0), (0.8306, -0.555, 0.0), (0.923, -0.3823, 0.0), (0.9798, -0.1949, 0.0), (0.999, 9.646e-07, 0.0), (0.9798, 0.1949, 0.0), (0.923, 0.3823, 0.0), (0.8306, 0.555, 0.0), (0.7064, 0.7064, 0.0), (0.555, 0.8306, 0.0), (0.3823, 0.923, 0.0), (0.1949, 0.9798, 0.0)], [], [(1, 2, 3, 4, 5, 6, 7, 8, 9, 10, 11, 12, 13, 14, 15, 16, 17, 18, 19, 20, 21, 22, 23, 24, 25, 26, 27, 28, 29, 30, 31, 0)])
me_circle_024.materials.append(mat_ai_color_02)
me_circle_024.use_remesh_preserve_volume = False
me_circle_024.use_remesh_preserve_attributes = False
me_circle_024.use_mirror_vertex_groups = False
me_circle_024.update()
me_plane_006 = bpy.data.meshes.new('Plane.006')
me_plane_006.from_pydata([(-0.999, -0.999, 0.0), (0.999, -0.999, 0.0), (-0.999, 0.999, 0.0), (0.999, 0.999, 0.0)], [], [(0, 1, 3, 2)])
me_plane_006.use_remesh_preserve_volume = False
me_plane_006.use_remesh_preserve_attributes = False
me_plane_006.use_mirror_vertex_groups = False
me_plane_006.update()

# ---- curves / text
cu_beziercurve_007 = bpy.data.curves.new('BezierCurve.007', 'CURVE')
cu_beziercurve_007.dimensions = '3D'
_sp = cu_beziercurve_007.splines.new('BEZIER'); _sp.bezier_points.add(1)
_sp.bezier_points.foreach_set('co', [0.0, 0.0, 0.0, 1.998, 0.0, 0.0])
_sp.bezier_points.foreach_set('handle_left', [-0.666, 0.0, 0.0, 0.999, 0.0, 0.0])
_sp.bezier_points.foreach_set('handle_right', [0.666, 0.0, 0.0, 2.997, 0.0, 0.0])
for _p, _l, _r in zip(_sp.bezier_points, ['VECTOR', 'ALIGNED'], ['VECTOR', 'ALIGNED']): _p.handle_left_type = _l; _p.handle_right_type = _r
_sp.order_u = 0
_sp.order_v = 0
cu_beziercurve_007.use_path = True
cu_beziercurve_007.use_path_clamp = True
cu_beziercurve_007.bevel_resolution = 0
cu_beziercurve_007.fill_mode = 'HALF'
cu_beziercurve_009 = bpy.data.curves.new('BezierCurve.009', 'CURVE')
cu_beziercurve_009.dimensions = '3D'
_sp = cu_beziercurve_009.splines.new('BEZIER'); _sp.bezier_points.add(1)
_sp.bezier_points.foreach_set('co', [-5.96e-08, 0.0, -9.313e-10, 1.998, 0.0, -9.313e-10])
_sp.bezier_points.foreach_set('handle_left', [-0.666, 0.0, -9.313e-10, 0.999, 0.0, -9.313e-10])
_sp.bezier_points.foreach_set('handle_right', [0.666, 0.0, -9.313e-10, 2.997, 0.0, -9.313e-10])
for _p, _l, _r in zip(_sp.bezier_points, ['VECTOR', 'ALIGNED'], ['VECTOR', 'ALIGNED']): _p.handle_left_type = _l; _p.handle_right_type = _r
_sp.order_u = 0
_sp.order_v = 0
cu_beziercurve_009.use_path = True
cu_beziercurve_009.use_path_clamp = True
cu_beziercurve_009.bevel_resolution = 0
cu_beziercurve_009.fill_mode = 'HALF'
cu_beziercurve_006 = bpy.data.curves.new('BezierCurve.006', 'CURVE')
cu_beziercurve_006.dimensions = '3D'
_sp = cu_beziercurve_006.splines.new('BEZIER'); _sp.bezier_points.add(1)
_sp.bezier_points.foreach_set('co', [0.0, 0.0, 0.0, 1.41, -0.2568, 0.0])
_sp.bezier_points.foreach_set('handle_left', [-0.47, 0.08559, 0.0, 0.9401, -0.1712, 0.0])
_sp.bezier_points.foreach_set('handle_right', [0.47, -0.08559, 0.0, 1.88, -0.3424, 0.0])
for _p, _l, _r in zip(_sp.bezier_points, ['VECTOR', 'VECTOR'], ['VECTOR', 'VECTOR']): _p.handle_left_type = _l; _p.handle_right_type = _r
_sp.order_u = 0
_sp.order_v = 0
cu_beziercurve_006.use_path = True
cu_beziercurve_006.use_path_clamp = True
cu_beziercurve_006.bevel_resolution = 0
cu_beziercurve_006.fill_mode = 'HALF'
cu_nurbspath = bpy.data.curves.new('NurbsPath', 'CURVE')
cu_nurbspath.dimensions = '3D'
_sp = cu_nurbspath.splines.new('NURBS'); _sp.points.add(4)
_sp.points.foreach_set('co', [-1.998, 0.0, 0.0, 1.0, -0.999, 0.0, 0.0, 1.0, 0.0, 0.0, 0.0, 1.0, 0.999, 0.0, 0.0, 1.0, 1.998, 0.0, 0.0, 1.0])
_sp.order_u = 5
_sp.order_v = 0
_sp.use_endpoint_u = True
cu_nurbspath.use_path = True
cu_nurbspath.use_path_clamp = True
cu_nurbspath.bevel_resolution = 0
cu_nurbspath.fill_mode = 'HALF'
txt_text_010 = bpy.data.curves.new('Text.010', 'FONT')
txt_text_010.dimensions = '2D'
txt_text_010.body = 'dynamic path planning'
txt_text_010.materials.append(mat_robot_letters)
txt_text_010.use_path_clamp = True
txt_text_010.bevel_resolution = 0
txt_text_008 = bpy.data.curves.new('Text.008', 'FONT')
txt_text_008.dimensions = '2D'
txt_text_008.body = 'Mission: #63\nDest: gate #24\nE.T.: 00:17'
txt_text_008.materials.append(mat_frame_corner)
txt_text_008.use_path_clamp = True
txt_text_008.bevel_resolution = 0
txt_text_008.offset_x = -3.008
txt_text_008.offset_y = 0.659
cu_path_planning_curve = bpy.data.curves.new('path-planning-curve', 'CURVE')
cu_path_planning_curve.dimensions = '3D'
_sp = cu_path_planning_curve.splines.new('BEZIER'); _sp.bezier_points.add(9)
_sp.bezier_points.foreach_set('co', [0.0, 0.0, 0.0, 0.0, 0.5, 0.0, 0.5, 1.0, -0.06691, 2.141, 1.0, 0.0, 2.5, 1.514, 0.0, 2.5, 2.1, 2.057e-07, 2.161, 2.5, 4.114e-07, 1.44, 2.5, -2.781e-06, 1.0, 3.0, -2.781e-06, 1.008, 4.179, -2.781e-06])
_sp.bezier_points.foreach_set('handle_left', [0.0, -0.2, 0.0, 0.0, 0.3004, 0.02055, 0.231, 1.0, -0.06691, 1.891, 1.0, 0.0, 2.5, 1.264, 0.0, 2.5, 1.878, 1.027e-07, 2.286, 2.5, 4.114e-07, 1.69, 2.5, -2.781e-06, 1.0, 2.75, -2.781e-06, 1.014, 3.93, -2.781e-06])
_sp.bezier_points.foreach_set('handle_right', [0.0, 0.2, 0.0, 0.0, 0.7, -0.02059, 0.7498, 1.0, -0.06691, 2.391, 1.0, 0.0, 2.5, 1.639, 0.0, 2.5, 2.321, 3.086e-07, 1.911, 2.5, 4.114e-07, 1.19, 2.5, -2.781e-06, 1.0, 3.25, -2.781e-06, 1.002, 4.429, -2.781e-06])
for _p, _l, _r in zip(_sp.bezier_points, ['ALIGNED', 'ALIGNED', 'ALIGNED', 'ALIGNED', 'ALIGNED', 'ALIGNED', 'ALIGNED', 'ALIGNED', 'ALIGNED', 'ALIGNED'], ['ALIGNED', 'ALIGNED', 'ALIGNED', 'ALIGNED', 'ALIGNED', 'ALIGNED', 'ALIGNED', 'ALIGNED', 'ALIGNED', 'ALIGNED']): _p.handle_left_type = _l; _p.handle_right_type = _r
_sp.order_u = 0
_sp.order_v = 0
cu_path_planning_curve.path_duration = 140
cu_path_planning_curve.use_path = True
cu_path_planning_curve.use_path_follow = True
cu_path_planning_curve.use_path_clamp = True
cu_path_planning_curve.bevel_resolution = 0
cu_path_planning_curve.eval_time = 140.0
cu_path_planning_curve.fill_mode = 'HALF'
txt_text_011 = bpy.data.curves.new('Text.011', 'FONT')
txt_text_011.dimensions = '2D'
txt_text_011.body = 'passenger\nassistance'
txt_text_011.materials.append(mat_robot_letters)
txt_text_011.use_path_clamp = True
txt_text_011.bevel_resolution = 0
txt_text_011.align_x = 'CENTER'
txt_text_011.offset_x = 0.002
txt_text_011.offset_y = 0.2755
cu_beziercurve_005 = bpy.data.curves.new('BezierCurve.005', 'CURVE')
cu_beziercurve_005.dimensions = '3D'
_sp = cu_beziercurve_005.splines.new('BEZIER'); _sp.bezier_points.add(1)
_sp.bezier_points.foreach_set('co', [-0.01308, 0.0, 0.0, 0.01308, 0.0, 0.0])
_sp.bezier_points.foreach_set('handle_left', [-0.02181, 0.0, 0.0, 0.004362, 0.0, 0.0])
_sp.bezier_points.foreach_set('handle_right', [-0.004362, 0.0, 0.0, 0.02181, 0.0, 0.0])
for _p, _l, _r in zip(_sp.bezier_points, ['VECTOR', 'VECTOR'], ['VECTOR', 'VECTOR']): _p.handle_left_type = _l; _p.handle_right_type = _r
_sp.bezier_points.foreach_set('radius', [0.214, 0.214])
_sp.order_u = 0
_sp.order_v = 0
cu_beziercurve_005.use_path = True
cu_beziercurve_005.use_path_clamp = True
cu_beziercurve_005.bevel_resolution = 0
cu_beziercurve_005.fill_mode = 'HALF'
cu_localization_path_curve = bpy.data.curves.new('localization-path-curve', 'CURVE')
cu_localization_path_curve.dimensions = '3D'
_sp = cu_localization_path_curve.splines.new('BEZIER'); _sp.bezier_points.add(9)
_sp.bezier_points.foreach_set('co', [1.192e-07, 0.0, 0.0, 0.5864, -0.4094, 0.0, 1.383, -0.5783, 0.0, 2.291, -0.01411, 0.0, 3.08, 0.6288, 0.0, 4.023, 0.473, 0.0, 4.107, -0.2155, 0.0, 2.931, -0.1026, 0.0, 1.289, -0.4045, 0.0, -0.004862, -0.02813, 0.0])
_sp.bezier_points.foreach_set('handle_left', [-0.3532, -8.941e-08, 0.0, 0.4258, -0.1191, 0.0, 1.283, -0.5783, 0.0, 2.244, -0.1694, 0.0, 2.874, 0.5907, 0.0, 3.884, 0.6078, 0.0, 4.377, 0.00194, 0.0, 3.269, -0.1766, 0.0, 1.635, -0.3982, 0.0, 0.3332, -0.1021, 0.0])
_sp.bezier_points.foreach_set('handle_right', [0.0883, 2.235e-08, 0.0, 0.747, -0.6997, 0.0, 1.483, -0.5783, 0.0, 2.314, 0.06354, 0.0, 3.285, 0.6669, 0.0, 4.173, 0.3282, 0.0, 3.719, -0.5294, 0.0, 2.443, 0.004181, 0.0, 0.8734, -0.412, 0.0, -0.4928, 0.07864, 0.0])
for _p, _l, _r in zip(_sp.bezier_points, ['ALIGNED', 'ALIGNED', 'ALIGNED', 'ALIGNED', 'ALIGNED', 'ALIGNED', 'ALIGNED', 'ALIGNED', 'ALIGNED', 'ALIGNED'], ['ALIGNED', 'ALIGNED', 'ALIGNED', 'ALIGNED', 'ALIGNED', 'ALIGNED', 'ALIGNED', 'ALIGNED', 'ALIGNED', 'ALIGNED']): _p.handle_left_type = _l; _p.handle_right_type = _r
_sp.order_u = 0
_sp.order_v = 0
cu_localization_path_curve.path_duration = 200
cu_localization_path_curve.use_path = True
cu_localization_path_curve.use_path_clamp = True
cu_localization_path_curve.bevel_resolution = 0
cu_localization_path_curve.eval_time = 200.0
cu_localization_path_curve.fill_mode = 'HALF'
txt_text_007 = bpy.data.curves.new('Text.007', 'FONT')
txt_text_007.dimensions = '2D'
txt_text_007.body = 'International airport'
txt_text_007.use_path_clamp = True
txt_text_007.bevel_resolution = 0
txt_text_007.offset_x = -4.156
txt_text_007.offset_y = -0.226
cu_beziercurve_003 = bpy.data.curves.new('BezierCurve.003', 'CURVE')
cu_beziercurve_003.dimensions = '3D'
_sp = cu_beziercurve_003.splines.new('BEZIER'); _sp.bezier_points.add(2)
_sp.bezier_points.foreach_set('co', [-0.006298, 0.01889, 0.0, 0.08968, 0.1234, 0.0, 0.1288, 0.123, 0.0])
_sp.bezier_points.foreach_set('handle_left', [-0.02349, 0.0007415, 0.0, 0.07174, 0.1034, 0.0, 0.1038, 0.123, 0.0])
_sp.bezier_points.foreach_set('handle_right', [0.01089, 0.03705, 0.0, 0.1202, 0.1227, 0.0, 0.1538, 0.123, 0.0])
for _p, _l, _r in zip(_sp.bezier_points, ['ALIGNED', 'FREE', 'ALIGNED'], ['ALIGNED', 'FREE', 'ALIGNED']): _p.handle_left_type = _l; _p.handle_right_type = _r
_sp.order_u = 0
_sp.order_v = 0
cu_beziercurve_003.use_path = True
cu_beziercurve_003.use_path_clamp = True
cu_beziercurve_003.bevel_resolution = 0
cu_beziercurve_003.fill_mode = 'HALF'
cu_beziercurve = bpy.data.curves.new('BezierCurve', 'CURVE')
cu_beziercurve.dimensions = '3D'
_sp = cu_beziercurve.splines.new('BEZIER'); _sp.bezier_points.add(4)
_sp.bezier_points.foreach_set('co', [0.0, 0.0, 0.0, 0.06152, 0.2206, -0.005001, 0.2526, 0.3168, 0.0, 0.4964, 0.3778, -0.0002837, 0.545, 0.8174, 0.0])
_sp.bezier_points.foreach_set('handle_left', [0.0, -0.1, 0.0, 0.004716, 0.1515, -0.005076, 0.1526, 0.3168, 0.0001719, 0.4492, 0.3178, -0.0002705, 0.545, 0.7174, 0.0])
_sp.bezier_points.foreach_set('handle_right', [0.0, 0.1, 0.0, 0.1146, 0.2851, -0.00493, 0.3526, 0.3168, -0.0001719, 0.5501, 0.4461, -0.0002987, 0.545, 0.9174, 0.0])
for _p, _l, _r in zip(_sp.bezier_points, ['ALIGNED', 'AUTO', 'ALIGNED', 'ALIGNED', 'ALIGNED'], ['ALIGNED', 'AUTO', 'ALIGNED', 'ALIGNED', 'ALIGNED']): _p.handle_left_type = _l; _p.handle_right_type = _r
_sp.order_u = 0
_sp.order_v = 0
cu_beziercurve.use_path = True
cu_beziercurve.use_path_follow = True
cu_beziercurve.use_path_clamp = True
cu_beziercurve.bevel_resolution = 0
cu_beziercurve.eval_time = 100.0
cu_beziercurve.fill_mode = 'HALF'
cu_beziercurve_001 = bpy.data.curves.new('BezierCurve.001', 'CURVE')
cu_beziercurve_001.dimensions = '3D'
_sp = cu_beziercurve_001.splines.new('BEZIER'); _sp.bezier_points.add(2)
_sp.bezier_points.foreach_set('co', [0.1118, 0.2032, 0.0, -0.4331, 0.994, 0.0, -1.011, 1.0, 0.0])
_sp.bezier_points.foreach_set('handle_left', [0.2238, 0.03757, 0.0, -0.1469, 0.5731, 0.0, -0.8114, 1.0, 0.0])
_sp.bezier_points.foreach_set('handle_right', [-0.0003098, 0.3689, 0.0, -0.6101, 0.9982, 0.0, -1.211, 1.0, 0.0])
for _p, _l, _r in zip(_sp.bezier_points, ['ALIGNED', 'FREE', 'ALIGNED'], ['ALIGNED', 'FREE', 'ALIGNED']): _p.handle_left_type = _l; _p.handle_right_type = _r
_sp.order_u = 0
_sp.order_v = 0
cu_beziercurve_001.use_path = True
cu_beziercurve_001.use_path_clamp = True
cu_beziercurve_001.bevel_resolution = 0
cu_beziercurve_001.fill_mode = 'HALF'
txt_text_006 = bpy.data.curves.new('Text.006', 'FONT')
txt_text_006.dimensions = '2D'
txt_text_006.body = 'AI powered\nAutonomous mobile robot'
txt_text_006.materials.append(mat_robot_letters)
txt_text_006.use_path_clamp = True
txt_text_006.bevel_resolution = 0
txt_text_006.align_x = 'RIGHT'
txt_text_006.offset_x = 2.445
txt_text_006.offset_y = -0.228
txt_text = bpy.data.curves.new('Text', 'FONT')
txt_text.dimensions = '2D'
txt_text.body = 'collision \navoidance'
txt_text.materials.append(mat_robot_letters)
txt_text.use_path_clamp = True
txt_text.bevel_resolution = 0
txt_text.align_x = 'CENTER'
cu_curve_057 = bpy.data.curves.new('Curve.057', 'CURVE')
cu_curve_057.dimensions = '2D'
_sp = cu_curve_057.splines.new('BEZIER'); _sp.bezier_points.add(3)
_sp.bezier_points.foreach_set('co', [0.07239, -0.1297, 0.0, 0.0151, -0.07238, 0.0, 0.07239, -0.0151, 0.0, 0.1297, -0.07238, 0.0])
_sp.bezier_points.foreach_set('handle_left', [0.104, -0.1297, 0.0, 0.0151, -0.104, 0.0, 0.04075, -0.0151, 0.0, 0.1297, -0.04074, 0.0])
_sp.bezier_points.foreach_set('handle_right', [0.04075, -0.1297, 0.0, 0.0151, -0.04074, 0.0, 0.104, -0.0151, 0.0, 0.1297, -0.104, 0.0])
_sp.use_cyclic_u = True
cu_curve_057.materials.append(mat_svgmat_4053)
cu_curve_057.use_path_clamp = True
cu_curve_057.bevel_resolution = 0
cu_curve_057.extrude = 5.0
cu_curve_057.bevel_depth = 5.0
cu_curve_057.fill_mode = 'BOTH'
txt_text_000 = bpy.data.curves.new('Text.000', 'FONT')
txt_text_000.dimensions = '2D'
txt_text_000.body = 'robot'
txt_text_000.materials.append(mat_title)
txt_text_000.use_path_clamp = True
txt_text_000.bevel_resolution = 0
txt_text_000.align_x = 'CENTER'
txt_text_003 = bpy.data.curves.new('Text.003', 'FONT')
txt_text_003.dimensions = '2D'
txt_text_003.body = 'assistant'
txt_text_003.materials.append(mat_title)
txt_text_003.use_path_clamp = True
txt_text_003.bevel_resolution = 0
txt_text_003.align_x = 'CENTER'
txt_text_002 = bpy.data.curves.new('Text.002', 'FONT')
txt_text_002.dimensions = '2D'
txt_text_002.body = 'Airport'
txt_text_002.materials.append(mat_title)
txt_text_002.use_path_clamp = True
txt_text_002.bevel_resolution = 0
txt_text_002.align_x = 'CENTER'
txt_text_002.offset_x = 0.0005
txt_text_001 = bpy.data.curves.new('Text.001', 'FONT')
txt_text_001.dimensions = '2D'
txt_text_001.body = 'indoor \nnavigation'
txt_text_001.materials.append(mat_robot_letters_001)
txt_text_001.use_path_clamp = True
txt_text_001.bevel_resolution = 0
txt_text_001.align_x = 'RIGHT'
txt_text_004 = bpy.data.curves.new('Text.004', 'FONT')
txt_text_004.dimensions = '2D'
txt_text_004.body = 'guidance'
txt_text_004.materials.append(mat_robot_letters)
txt_text_004.use_path_clamp = True
txt_text_004.bevel_resolution = 0
txt_text_004.align_x = 'CENTER'
txt_text_004.offset_x = 0.0165
txt_text_004.offset_y = -0.226
txt_text_005 = bpy.data.curves.new('Text.005', 'FONT')
txt_text_005.dimensions = '2D'
txt_text_005.body = 'following'
txt_text_005.materials.append(mat_robot_letters)
txt_text_005.use_path_clamp = True
txt_text_005.bevel_resolution = 0
txt_text_005.align_x = 'CENTER'
txt_text_005.offset_x = -0.0045
txt_text_005.offset_y = -0.3412
cu_beziercurve_002 = bpy.data.curves.new('BezierCurve.002', 'CURVE')
cu_beziercurve_002.dimensions = '3D'
_sp = cu_beziercurve_002.splines.new('BEZIER'); _sp.bezier_points.add(3)
_sp.bezier_points.foreach_set('co', [1.0, 0.0, 0.0, 0.0, 0.0, 0.0, -1.0, 0.0, 0.0, -2.0, 0.0, 0.0])
_sp.bezier_points.foreach_set('handle_left', [1.2, 0.0, 0.0, 0.2, 0.0, 0.0, -0.8, 0.0, 0.0, -1.8, 0.0, 0.0])
_sp.bezier_points.foreach_set('handle_right', [0.8, 0.0, 0.0, -0.2, 0.0, 0.0, -1.2, 0.0, 0.0, -2.2, 0.0, 0.0])
for _p, _l, _r in zip(_sp.bezier_points, ['ALIGNED', 'ALIGNED', 'ALIGNED', 'ALIGNED'], ['ALIGNED', 'ALIGNED', 'ALIGNED', 'ALIGNED']): _p.handle_left_type = _l; _p.handle_right_type = _r
_sp.order_u = 0
_sp.order_v = 0
cu_beziercurve_002.use_path = True
cu_beziercurve_002.use_path_clamp = True
cu_beziercurve_002.bevel_resolution = 0
cu_beziercurve_002.fill_mode = 'HALF'
cu_beziercurve_008 = bpy.data.curves.new('BezierCurve.008', 'CURVE')
cu_beziercurve_008.dimensions = '3D'
_sp = cu_beziercurve_008.splines.new('BEZIER'); _sp.bezier_points.add(1)
_sp.bezier_points.foreach_set('co', [0.0, 0.0, 0.0, 1.41, -0.2568, 0.0])
_sp.bezier_points.foreach_set('handle_left', [-0.47, 0.08559, 0.0, 0.9401, -0.1712, 0.0])
_sp.bezier_points.foreach_set('handle_right', [0.47, -0.08559, 0.0, 1.88, -0.3424, 0.0])
for _p, _l, _r in zip(_sp.bezier_points, ['VECTOR', 'VECTOR'], ['VECTOR', 'VECTOR']): _p.handle_left_type = _l; _p.handle_right_type = _r
_sp.order_u = 0
_sp.order_v = 0
cu_beziercurve_008.use_path = True
cu_beziercurve_008.use_path_clamp = True
cu_beziercurve_008.bevel_resolution = 0
cu_beziercurve_008.fill_mode = 'HALF'
txt_text_009 = bpy.data.curves.new('Text.009', 'FONT')
txt_text_009.dimensions = '2D'
txt_text_009.body = 'location'
txt_text_009.materials.append(mat_color_navigation)
txt_text_009.use_path_clamp = True
txt_text_009.bevel_resolution = 0
txt_text_009.offset_x = -2.021
txt_text_009.offset_y = -0.204
cu_rect10_0_2 = bpy.data.curves.new('rect10-0-2', 'CURVE')
cu_rect10_0_2.dimensions = '2D'
_sp = cu_rect10_0_2.splines.new('BEZIER'); _sp.bezier_points.add(3)
_sp.bezier_points.foreach_set('co', [0.09188, -0.009641, 0.0, 0.1245, -0.009641, 0.0, 0.1245, -0.03919, 0.0, 0.09188, -0.03919, 0.0])
_sp.bezier_points.foreach_set('handle_left', [0.09188, -0.01949, 0.0, 0.1136, -0.009641, 0.0, 0.1245, -0.02934, 0.0, 0.1028, -0.03919, 0.0])
_sp.bezier_points.foreach_set('handle_right', [0.1028, -0.009641, 0.0, 0.1245, -0.01949, 0.0, 0.1136, -0.03919, 0.0, 0.09188, -0.02934, 0.0])
for _p, _l, _r in zip(_sp.bezier_points, ['VECTOR', 'VECTOR', 'VECTOR', 'VECTOR'], ['VECTOR', 'VECTOR', 'VECTOR', 'VECTOR']): _p.handle_left_type = _l; _p.handle_right_type = _r
_sp.use_cyclic_u = True
cu_rect10_0_2.materials.append(mat_svgmat_029)
cu_rect10_0_2.use_path_clamp = True
cu_rect10_0_2.bevel_resolution = 0
cu_rect10_0_2.fill_mode = 'BOTH'
cu_rect10_7_9_0_4_001 = bpy.data.curves.new('rect10-7-9-0-4.001', 'CURVE')
cu_rect10_7_9_0_4_001.dimensions = '2D'
_sp = cu_rect10_7_9_0_4_001.splines.new('BEZIER'); _sp.bezier_points.add(3)
_sp.bezier_points.foreach_set('co', [0.1115, 0.0519, 0.0, 0.1301, 0.0519, 0.0, 0.1301, 0.04793, 0.0, 0.1115, 0.04793, 0.0])
_sp.bezier_points.foreach_set('handle_left', [0.1115, 0.05058, 0.0, 0.1239, 0.0519, 0.0, 0.1301, 0.04926, 0.0, 0.1177, 0.04793, 0.0])
_sp.bezier_points.foreach_set('handle_right', [0.1177, 0.0519, 0.0, 0.1301, 0.05058, 0.0, 0.1239, 0.04793, 0.0, 0.1115, 0.04926, 0.0])
for _p, _l, _r in zip(_sp.bezier_points, ['VECTOR', 'VECTOR', 'VECTOR', 'VECTOR'], ['VECTOR', 'VECTOR', 'VECTOR', 'VECTOR']): _p.handle_left_type = _l; _p.handle_right_type = _r
_sp.use_cyclic_u = True
cu_rect10_7_9_0_4_001.materials.append(mat_svgmat_028)
cu_rect10_7_9_0_4_001.use_path_clamp = True
cu_rect10_7_9_0_4_001.bevel_resolution = 0
cu_rect10_7_9_0_4_001.fill_mode = 'BOTH'
cu_path4676 = bpy.data.curves.new('path4676', 'CURVE')
cu_path4676.dimensions = '2D'
_sp = cu_path4676.splines.new('BEZIER'); _sp.bezier_points.add(3)
_sp.bezier_points.foreach_set('co', [0.1155, 0.07118, 0.0, 0.1155, 0.04793, 0.0, 0.1115, 0.04793, 0.0, 0.1115, 0.07118, 0.0])
_sp.bezier_points.foreach_set('handle_left', [0.1142, 0.07118, 0.0, 0.1155, 0.05568, 0.0, 0.1128, 0.04793, 0.0, 0.1115, 0.06343, 0.0])
_sp.bezier_points.foreach_set('handle_right', [0.1155, 0.06343, 0.0, 0.1142, 0.04793, 0.0, 0.1115, 0.05568, 0.0, 0.1128, 0.07118, 0.0])
for _p, _l, _r in zip(_sp.bezier_points, ['VECTOR', 'VECTOR', 'VECTOR', 'VECTOR'], ['VECTOR', 'VECTOR', 'VECTOR', 'VECTOR']): _p.handle_left_type = _l; _p.handle_right_type = _r
_sp.use_cyclic_u = True
cu_path4676.materials.append(mat_svgmat_027)
cu_path4676.use_path_clamp = True
cu_path4676.bevel_resolution = 0
cu_path4676.fill_mode = 'BOTH'
cu_rect10_7_9_0_001 = bpy.data.curves.new('rect10-7-9-0.001', 'CURVE')
cu_rect10_7_9_0_001.dimensions = '2D'
_sp = cu_rect10_7_9_0_001.splines.new('BEZIER'); _sp.bezier_points.add(3)
_sp.bezier_points.foreach_set('co', [0.01184, 0.07118, 0.0, 0.01184, 0.04793, 0.0, 0.007875, 0.04793, 0.0, 0.007875, 0.07118, 0.0])
_sp.bezier_points.foreach_set('handle_left', [0.01052, 0.07118, 0.0, 0.01184, 0.05568, 0.0, 0.009198, 0.04793, 0.0, 0.007875, 0.06343, 0.0])
_sp.bezier_points.foreach_set('handle_right', [0.01184, 0.06343, 0.0, 0.01052, 0.04793, 0.0, 0.007875, 0.05568, 0.0, 0.009198, 0.07118, 0.0])
for _p, _l, _r in zip(_sp.bezier_points, ['VECTOR', 'VECTOR', 'VECTOR', 'VECTOR'], ['VECTOR', 'VECTOR', 'VECTOR', 'VECTOR']): _p.handle_left_type = _l; _p.handle_right_type = _r
_sp.use_cyclic_u = True
cu_rect10_7_9_0_001.materials.append(mat_svgmat_026)
cu_rect10_7_9_0_001.use_path_clamp = True
cu_rect10_7_9_0_001.bevel_resolution = 0
cu_rect10_7_9_0_001.fill_mode = 'BOTH'
cu_rect10_7_9_001 = bpy.data.curves.new('rect10-7-9.001', 'CURVE')
cu_rect10_7_9_001.dimensions = '2D'
_sp = cu_rect10_7_9_001.splines.new('BEZIER'); _sp.bezier_points.add(3)
_sp.bezier_points.foreach_set('co', [0.04712, -0.04698, 0.0, 0.04712, -0.07023, 0.0, 0.04316, -0.07023, 0.0, 0.04316, -0.04698, 0.0])
_sp.bezier_points.foreach_set('handle_left', [0.0458, -0.04698, 0.0, 0.04712, -0.06248, 0.0, 0.04448, -0.07023, 0.0, 0.04316, -0.05473, 0.0])
_sp.bezier_points.foreach_set('handle_right', [0.04712, -0.05473, 0.0, 0.0458, -0.07023, 0.0, 0.04316, -0.06248, 0.0, 0.04448, -0.04698, 0.0])
for _p, _l, _r in zip(_sp.bezier_points, ['VECTOR', 'VECTOR', 'VECTOR', 'VECTOR'], ['VECTOR', 'VECTOR', 'VECTOR', 'VECTOR']): _p.handle_left_type = _l; _p.handle_right_type = _r
_sp.use_cyclic_u = True
cu_rect10_7_9_001.materials.append(mat_svgmat_022)
cu_rect10_7_9_001.use_path_clamp = True
cu_rect10_7_9_001.bevel_resolution = 0
cu_rect10_7_9_001.fill_mode = 'BOTH'
cu_rect10_7_4_001 = bpy.data.curves.new('rect10-7-4.001', 'CURVE')
cu_rect10_7_4_001.dimensions = '2D'
_sp = cu_rect10_7_4_001.splines.new('BEZIER'); _sp.bezier_points.add(3)
_sp.bezier_points.foreach_set('co', [0.1301, 0.0519, 0.0, 0.1301, -0.07129, 0.0, 0.1262, -0.07129, 0.0, 0.1262, 0.0519, 0.0])
_sp.bezier_points.foreach_set('handle_left', [0.1288, 0.0519, 0.0, 0.1301, -0.03022, 0.0, 0.1275, -0.07129, 0.0, 0.1262, 0.01084, 0.0])
_sp.bezier_points.foreach_set('handle_right', [0.1301, 0.01084, 0.0, 0.1288, -0.07129, 0.0, 0.1262, -0.03022, 0.0, 0.1275, 0.0519, 0.0])
for _p, _l, _r in zip(_sp.bezier_points, ['VECTOR', 'VECTOR', 'VECTOR', 'VECTOR'], ['VECTOR', 'VECTOR', 'VECTOR', 'VECTOR']): _p.handle_left_type = _l; _p.handle_right_type = _r
_sp.use_cyclic_u = True
cu_rect10_7_4_001.materials.append(mat_svgmat_019)
cu_rect10_7_4_001.use_path_clamp = True
cu_rect10_7_4_001.bevel_resolution = 0
cu_rect10_7_4_001.fill_mode = 'BOTH'
cu_rect10_0_001 = bpy.data.curves.new('rect10-0.001', 'CURVE')
cu_rect10_0_001.dimensions = '2D'
_sp = cu_rect10_0_001.splines.new('BEZIER'); _sp.bezier_points.add(3)
_sp.bezier_points.foreach_set('co', [-0.04392, 0.04655, 0.0, -0.01525, 0.04655, 0.0, -0.01525, 0.006229, 0.0, -0.04392, 0.006229, 0.0])
_sp.bezier_points.foreach_set('handle_left', [-0.04392, 0.03311, 0.0, -0.02481, 0.04655, 0.0, -0.01525, 0.01967, 0.0, -0.03436, 0.006229, 0.0])
_sp.bezier_points.foreach_set('handle_right', [-0.03436, 0.04655, 0.0, -0.01525, 0.03311, 0.0, -0.02481, 0.006229, 0.0, -0.04392, 0.01967, 0.0])
for _p, _l, _r in zip(_sp.bezier_points, ['VECTOR', 'VECTOR', 'VECTOR', 'VECTOR'], ['VECTOR', 'VECTOR', 'VECTOR', 'VECTOR']): _p.handle_left_type = _l; _p.handle_right_type = _r
_sp.use_cyclic_u = True
cu_rect10_0_001.materials.append(mat_svgmat_017)
cu_rect10_0_001.use_path_clamp = True
cu_rect10_0_001.bevel_resolution = 0
cu_rect10_0_001.fill_mode = 'BOTH'
cu_rect10_7_2_001 = bpy.data.curves.new('rect10-7-2.001', 'CURVE')
cu_rect10_7_2_001.dimensions = '2D'
_sp = cu_rect10_7_2_001.splines.new('BEZIER'); _sp.bezier_points.add(3)
_sp.bezier_points.foreach_set('co', [-0.1214, -0.02818, 0.0, -0.0849, -0.02818, 0.0, -0.0849, -0.04124, 0.0, -0.1214, -0.04124, 0.0])
_sp.bezier_points.foreach_set('handle_left', [-0.1274, -0.03373, 0.0, -0.09085, -0.02263, 0.0, -0.07894, -0.03568, 0.0, -0.1155, -0.04679, 0.0])
_sp.bezier_points.foreach_set('handle_right', [-0.1155, -0.02263, 0.0, -0.07894, -0.03373, 0.0, -0.09085, -0.04679, 0.0, -0.1274, -0.03568, 0.0])
_sp.use_cyclic_u = True
cu_rect10_7_2_001.materials.append(mat_svgmat_016)
cu_rect10_7_2_001.use_path_clamp = True
cu_rect10_7_2_001.bevel_resolution = 0
cu_rect10_7_2_001.fill_mode = 'BOTH'
cu_rect10_7_7_001 = bpy.data.curves.new('rect10-7-7.001', 'CURVE')
cu_rect10_7_7_001.dimensions = '2D'
_sp = cu_rect10_7_7_001.splines.new('BEZIER'); _sp.bezier_points.add(4)
_sp.bezier_points.foreach_set('co', [-0.1269, 0.0519, 0.0, -0.1269, -0.05095, 0.0, -0.1309, -0.05095, 0.0, -0.1309, 0.04918, 0.0, -0.1309, 0.0519, 0.0])
_sp.bezier_points.foreach_set('handle_left', [-0.1282, 0.0519, 0.0, -0.1269, -0.01666, 0.0, -0.1296, -0.05095, 0.0, -0.1309, 0.0158, 0.0, -0.1309, 0.05099, 0.0])
_sp.bezier_points.foreach_set('handle_right', [-0.1269, 0.01762, 0.0, -0.1282, -0.05095, 0.0, -0.1309, -0.01757, 0.0, -0.1309, 0.05009, 0.0, -0.1296, 0.0519, 0.0])
for _p, _l, _r in zip(_sp.bezier_points, ['VECTOR', 'VECTOR', 'VECTOR', 'VECTOR', 'VECTOR'], ['VECTOR', 'VECTOR', 'VECTOR', 'VECTOR', 'VECTOR']): _p.handle_left_type = _l; _p.handle_right_type = _r
_sp.use_cyclic_u = True
cu_rect10_7_7_001.materials.append(mat_svgmat_015)
cu_rect10_7_7_001.use_path_clamp = True
cu_rect10_7_7_001.bevel_resolution = 0
cu_rect10_7_7_001.fill_mode = 'BOTH'
cu_rect10_7_001 = bpy.data.curves.new('rect10-7.001', 'CURVE')
cu_rect10_7_001.dimensions = '2D'
_sp = cu_rect10_7_001.splines.new('BEZIER'); _sp.bezier_points.add(3)
_sp.bezier_points.foreach_set('co', [-0.1309, -0.04698, 0.0, 0.04712, -0.04698, 0.0, 0.04712, -0.05095, 0.0, -0.1309, -0.05095, 0.0])
_sp.bezier_points.foreach_set('handle_left', [-0.1309, -0.0483, 0.0, -0.01221, -0.04698, 0.0, 0.04712, -0.04962, 0.0, -0.07155, -0.05095, 0.0])
_sp.bezier_points.foreach_set('handle_right', [-0.07155, -0.04698, 0.0, 0.04712, -0.0483, 0.0, -0.01221, -0.05095, 0.0, -0.1309, -0.04962, 0.0])
for _p, _l, _r in zip(_sp.bezier_points, ['VECTOR', 'VECTOR', 'VECTOR', 'VECTOR'], ['VECTOR', 'VECTOR', 'VECTOR', 'VECTOR']): _p.handle_left_type = _l; _p.handle_right_type = _r
_sp.use_cyclic_u = True
cu_rect10_7_001.materials.append(mat_svgmat_014)
cu_rect10_7_001.use_path_clamp = True
cu_rect10_7_001.bevel_resolution = 0
cu_rect10_7_001.fill_mode = 'BOTH'
cu_rect10_001 = bpy.data.curves.new('rect10.001', 'CURVE')
cu_rect10_001.dimensions = '2D'
_sp = cu_rect10_001.splines.new('BEZIER'); _sp.bezier_points.add(3)
_sp.bezier_points.foreach_set('co', [-0.1309, 0.0519, 0.0, 0.01184, 0.0519, 0.0, 0.01184, 0.04793, 0.0, -0.1309, 0.04793, 0.0])
_sp.bezier_points.foreach_set('handle_left', [-0.1309, 0.05058, 0.0, -0.03573, 0.0519, 0.0, 0.01184, 0.04926, 0.0, -0.08331, 0.04793, 0.0])
_sp.bezier_points.foreach_set('handle_right', [-0.08331, 0.0519, 0.0, 0.01184, 0.05058, 0.0, -0.03573, 0.04793, 0.0, -0.1309, 0.04926, 0.0])
for _p, _l, _r in zip(_sp.bezier_points, ['VECTOR', 'VECTOR', 'VECTOR', 'VECTOR'], ['VECTOR', 'VECTOR', 'VECTOR', 'VECTOR']): _p.handle_left_type = _l; _p.handle_right_type = _r
_sp.use_cyclic_u = True
cu_rect10_001.materials.append(mat_svgmat_013)
cu_rect10_001.use_path_clamp = True
cu_rect10_001.bevel_resolution = 0
cu_rect10_001.fill_mode = 'BOTH'
cu_beziercurve_004 = bpy.data.curves.new('BezierCurve.004', 'CURVE')
cu_beziercurve_004.dimensions = '3D'
_sp = cu_beziercurve_004.splines.new('BEZIER'); _sp.bezier_points.add(3)
_sp.bezier_points.foreach_set('co', [0.0, 1.192e-07, 0.0, 1.096, 0.2186, 0.0, 2.02, -0.12, 0.0, 1.778, 1.372, 0.0])
_sp.bezier_points.foreach_set('handle_left', [-0.7064, 1.192e-07, 0.0, 0.7836, 0.281, 0.0, 1.667, -0.4732, 0.0, 1.425, 1.019, 0.0])
_sp.bezier_points.foreach_set('handle_right', [0.3532, 1.192e-07, 0.0, 1.408, 0.1561, 0.0, 2.726, 0.5864, 0.0, 2.484, 2.079, 0.0])
for _p, _l, _r in zip(_sp.bezier_points, ['ALIGNED', 'ALIGNED', 'ALIGNED', 'ALIGNED'], ['ALIGNED', 'ALIGNED', 'ALIGNED', 'ALIGNED']): _p.handle_left_type = _l; _p.handle_right_type = _r
_sp.order_u = 0
_sp.order_v = 0
cu_beziercurve_004.use_path = True
cu_beziercurve_004.use_path_follow = True
cu_beziercurve_004.use_path_clamp = True
cu_beziercurve_004.bevel_resolution = 0
cu_beziercurve_004.eval_time = 100.0
cu_beziercurve_004.fill_mode = 'HALF'
cu_localization_path_curve_003 = bpy.data.curves.new('localization-path-curve.003', 'CURVE')
cu_localization_path_curve_003.dimensions = '3D'
_sp = cu_localization_path_curve_003.splines.new('BEZIER'); _sp.bezier_points.add(9)
_sp.bezier_points.foreach_set('co', [1.192e-07, 0.0, 0.0, 0.5864, -0.4094, 0.0, 1.383, -0.5783, 0.0, 2.291, -0.01411, 0.0, 3.08, 0.6288, 0.0, 4.023, 0.473, 0.0, 4.107, -0.2155, 0.0, 2.931, -0.1026, 0.0, 1.289, -0.4045, 0.0, -0.004862, -0.02813, 0.0])
_sp.bezier_points.foreach_set('handle_left', [-0.3532, -8.941e-08, 0.0, 0.4258, -0.1191, 0.0, 1.283, -0.5783, 0.0, 2.244, -0.1694, 0.0, 2.874, 0.5907, 0.0, 3.884, 0.6078, 0.0, 4.377, 0.00194, 0.0, 3.269, -0.1766, 0.0, 1.635, -0.3982, 0.0, 0.3332, -0.1021, 0.0])
_sp.bezier_points.foreach_set('handle_right', [0.0883, 2.235e-08, 0.0, 0.747, -0.6997, 0.0, 1.483, -0.5783, 0.0, 2.314, 0.06354, 0.0, 3.285, 0.6669, 0.0, 4.173, 0.3282, 0.0, 3.719, -0.5294, 0.0, 2.443, 0.004181, 0.0, 0.8734, -0.412, 0.0, -0.4928, 0.07864, 0.0])
for _p, _l, _r in zip(_sp.bezier_points, ['ALIGNED', 'ALIGNED', 'ALIGNED', 'ALIGNED', 'ALIGNED', 'ALIGNED', 'ALIGNED', 'ALIGNED', 'ALIGNED', 'ALIGNED'], ['ALIGNED', 'ALIGNED', 'ALIGNED', 'ALIGNED', 'ALIGNED', 'ALIGNED', 'ALIGNED', 'ALIGNED', 'ALIGNED', 'ALIGNED']): _p.handle_left_type = _l; _p.handle_right_type = _r
_sp.order_u = 0
_sp.order_v = 0
cu_localization_path_curve_003.materials.append(mat_color_navigation)
cu_localization_path_curve_003.path_duration = 200
cu_localization_path_curve_003.use_path = True
cu_localization_path_curve_003.use_path_clamp = True
cu_localization_path_curve_003.bevel_mode = 'OBJECT'
cu_localization_path_curve_003.bevel_resolution = 0
cu_localization_path_curve_003.eval_time = 200.0
cu_localization_path_curve_003.fill_mode = 'HALF'

# ---- objects
ob_expl_line_imu = bpy.data.objects.new('expl-line-imu', cu_beziercurve_007)
ob_plane_010 = bpy.data.objects.new('Plane.010', me_plane_009)
ob_expl_line_camera = bpy.data.objects.new('expl-line-camera', cu_beziercurve_009)
ob_plane_008 = bpy.data.objects.new('Plane.008', me_plane_012)
ob_circle_022 = bpy.data.objects.new('Circle.022', me_circle_022)
ob_expl_line_depth = bpy.data.objects.new('expl-line-depth', cu_beziercurve_006)
ob_nurbspath = bpy.data.objects.new('NurbsPath', cu_nurbspath)
ob_circle_021 = bpy.data.objects.new('Circle.021', me_circle_021)
ob_depth = bpy.data.objects.new('depth', None)
ob_gyroscope = bpy.data.objects.new('gyroscope', None)
ob_camera = bpy.data.objects.new('camera', None)
ob_check = bpy.data.objects.new('check', None)
ob_obstacle_03 = bpy.data.objects.new('obstacle-03', None)
ob_sign_bag_claim = bpy.data.objects.new('sign-bag-claim', None)
ob_obstacle_02 = bpy.data.objects.new('obstacle-02', None)
ob_obstacle_01 = bpy.data.objects.new('obstacle-01', None)
ob_robot_top_001 = bpy.data.objects.new('robot-top.001', None)
ob_text_001 = bpy.data.objects.new('Text.001', txt_text_010)
ob_plane_007 = bpy.data.objects.new('Plane.007', me_plane_008)
ob_circle_020 = bpy.data.objects.new('Circle.020', me_circle_020)
ob_text = bpy.data.objects.new('Text', txt_text_008)
ob_mission_board_01 = bpy.data.objects.new('mission-board-01', None)
ob_lidar = bpy.data.objects.new('lidar', None)
ob_passengers_02 = bpy.data.objects.new('passengers-02', None)
ob_localization_05 = bpy.data.objects.new('localization-05', None)
ob_ai = bpy.data.objects.new('ai', None)
ob_walker_01_right_leg = bpy.data.objects.new('walker-01-right-leg', None)
ob_walker_01_left_leg = bpy.data.objects.new('walker-01-left-leg', None)
ob_walker01_body_001 = bpy.data.objects.new('walker01-body.001', None)
ob_walker_01_right_arm_001 = bpy.data.objects.new('walker-01-right-arm.001', None)
ob_walker_01_left_arm_001 = bpy.data.objects.new('walker-01-left-arm.001', None)
ob_gate_24 = bpy.data.objects.new('gate-24', None)
ob_gates_80_95 = bpy.data.objects.new('gates-80-95', None)
ob_follow_path = bpy.data.objects.new('follow-path', cu_path_planning_curve)
ob_plane_006 = bpy.data.objects.new('Plane.006', me_plane_007)
ob_plane = bpy.data.objects.new('Plane', me_plane_003)
ob_ring_001 = bpy.data.objects.new('ring.001', None)
ob_person_scan = bpy.data.objects.new('person-scan', None)
ob_person = bpy.data.objects.new('person', None)
ob_robot_left = bpy.data.objects.new('robot-left', None)
ob_passenger_01_luggage = bpy.data.objects.new('passenger-01-luggage', None)
ob_passenger_01_body = bpy.data.objects.new('passenger-01-body', None)
ob_airport_02_cargo = bpy.data.objects.new('airport-02-cargo', None)
ob_text_passenger = bpy.data.objects.new('text-passenger', txt_text_011)
ob_complete_logo = bpy.data.objects.new('complete-logo', None)
ob_beziercurve_002 = bpy.data.objects.new('BezierCurve.002', cu_beziercurve_005)
ob_gates_sign = bpy.data.objects.new('gates-sign', None)
ob_localization_curve = bpy.data.objects.new('localization-curve', cu_localization_path_curve)
ob_circle_018 = bpy.data.objects.new('Circle.018', me_circle_018)
ob_circle_017 = bpy.data.objects.new('Circle.017', me_circle_017)
ob_circle_016 = bpy.data.objects.new('Circle.016', me_circle_016)
ob_circle_015 = bpy.data.objects.new('Circle.015', me_circle_015)
ob_circle_014 = bpy.data.objects.new('Circle.014', me_circle_014)
ob_circle_013 = bpy.data.objects.new('Circle.013', me_circle_013)
ob_circle_012 = bpy.data.objects.new('Circle.012', me_circle_012)
ob_circle_011 = bpy.data.objects.new('Circle.011', me_circle_011)
ob_circle_010 = bpy.data.objects.new('Circle.010', me_circle_010)
ob_circle_009 = bpy.data.objects.new('Circle.009', me_circle_009)
ob_circle_008 = bpy.data.objects.new('Circle.008', me_circle_008)
ob_circle_007 = bpy.data.objects.new('Circle.007', me_circle_007)
ob_circle_006 = bpy.data.objects.new('Circle.006', me_circle_006)
ob_circle_005 = bpy.data.objects.new('Circle.005', me_circle_002)
ob_circle_004 = bpy.data.objects.new('Circle.004', me_circle_001)
ob_circle_003 = bpy.data.objects.new('Circle.003', me_circle_005)
ob_circle_002 = bpy.data.objects.new('Circle.002', me_circle_004)
ob_circle_001 = bpy.data.objects.new('Circle.001', me_circle_003)
ob_robot_top = bpy.data.objects.new('robot-top', None)
ob_circle_019 = bpy.data.objects.new('Circle.019', me_circle_019)
ob_gate = bpy.data.objects.new('gate', None)
ob_text_international_airport = bpy.data.objects.new('text-international-airport', txt_text_007)
ob_airport_01 = bpy.data.objects.new('airport-01', None)
ob_circle = bpy.data.objects.new('Circle', me_circle)
ob_curve_02 = bpy.data.objects.new('curve-02', cu_beziercurve_003)
ob_plane_002 = bpy.data.objects.new('Plane.002', me_plane_002)
ob_collision_curve = bpy.data.objects.new('collision-curve', cu_beziercurve)
ob_plane_004 = bpy.data.objects.new('Plane.004', me_plane_005)
ob_plane_003 = bpy.data.objects.new('Plane.003', me_plane_004)
ob_compass_pin = bpy.data.objects.new('compass-pin', None)
ob_compass_frame = bpy.data.objects.new('compass-frame', None)
ob_ring = bpy.data.objects.new('ring', None)
ob_curve_01 = bpy.data.objects.new('curve-01', cu_beziercurve_001)
ob_plane_001 = bpy.data.objects.new('Plane.001', me_plane)
ob_hall_01_woman = bpy.data.objects.new('hall-01-woman', None)
ob_hall_01_crew03 = bpy.data.objects.new('hall-01-crew03', None)
ob_hall_01_crew02 = bpy.data.objects.new('hall-01-crew02', None)
ob_hall_01_crew01 = bpy.data.objects.new('hall-01-crew01', None)
ob_hall_01_child = bpy.data.objects.new('hall-01-child', None)
ob_hall_01 = bpy.data.objects.new('hall-01', None)
ob_airport_02_plane = bpy.data.objects.new('airport-02-plane', None)
ob_airport_02 = bpy.data.objects.new('airport-02', None)
ob_boarding_pass = bpy.data.objects.new('boarding-pass', None)
ob_luggage_04 = bpy.data.objects.new('luggage-04', None)
ob_luggage_01 = bpy.data.objects.new('luggage-01', None)
ob_text_ai = bpy.data.objects.new('text-AI', txt_text_006)
ob_eye = bpy.data.objects.new('eye', None)
ob_road = bpy.data.objects.new('road', None)
ob_text_collision = bpy.data.objects.new('text-collision', txt_text)
ob_robot_right = bpy.data.objects.new('robot-right', None)
ob_curve_022 = bpy.data.objects.new('Curve.022', cu_curve_057)
ob_cone = bpy.data.objects.new('Cone', me_cone_002)
ob_text_title_robot = bpy.data.objects.new('text-title-robot', txt_text_000)
ob_text_title_assistant = bpy.data.objects.new('text-title-assistant', txt_text_003)
ob_text_title_airport = bpy.data.objects.new('text-title-airport', txt_text_002)
ob_camera_1 = bpy.data.objects.new('Camera', cam_camera_001)
ob_opening_transition = bpy.data.objects.new('Opening-transition', me_plane_001)
ob_text_indoor_nav = bpy.data.objects.new('text-indoor-nav', txt_text_001)
ob_text_guidance = bpy.data.objects.new('text-guidance', txt_text_004)
ob_text_follow = bpy.data.objects.new('text-follow', txt_text_005)
ob_beziercurve_001 = bpy.data.objects.new('BezierCurve.001', cu_beziercurve_002)
ob_cross_002 = bpy.data.objects.new('cross.002', None)
ob_circle_023 = bpy.data.objects.new('Circle.023', me_circle_023)
ob_beziercurve_005 = bpy.data.objects.new('BezierCurve.005', cu_beziercurve_008)
ob_plane_009 = bpy.data.objects.new('Plane.009', me_plane_010)
ob_circle_024 = bpy.data.objects.new('Circle.024', me_circle_024)
ob_text_location = bpy.data.objects.new('text-location', txt_text_009)
ob_localization_03 = bpy.data.objects.new('localization-03', None)
ob_localization_02 = bpy.data.objects.new('localization-02', None)
ob_localization_01 = bpy.data.objects.new('localization-01', None)
ob_curve_010 = bpy.data.objects.new('Curve.010', cu_rect10_0_2)
ob_curve_009 = bpy.data.objects.new('Curve.009', cu_rect10_7_9_0_4_001)
ob_curve_008 = bpy.data.objects.new('Curve.008', cu_path4676)
ob_curve_007 = bpy.data.objects.new('Curve.007', cu_rect10_7_9_0_001)
ob_curve_006 = bpy.data.objects.new('Curve.006', cu_rect10_7_9_001)
ob_curve_005 = bpy.data.objects.new('Curve.005', cu_rect10_7_4_001)
ob_curve_004 = bpy.data.objects.new('Curve.004', cu_rect10_0_001)
ob_curve_003 = bpy.data.objects.new('Curve.003', cu_rect10_7_2_001)
ob_curve_002 = bpy.data.objects.new('Curve.002', cu_rect10_7_7_001)
ob_curve_001 = bpy.data.objects.new('Curve.001', cu_rect10_7_001)
ob_curve = bpy.data.objects.new('Curve', cu_rect10_001)
ob_beziercurve = bpy.data.objects.new('BezierCurve', cu_beziercurve_004)
ob_plane_005 = bpy.data.objects.new('Plane.005', me_plane_006)
ob_brain = bpy.data.objects.new('brain', None)
ob_localization_estimate = bpy.data.objects.new('localization-estimate', cu_localization_path_curve_003)

# ---- transforms, parenting, visibility, modifiers, constraints
ob_expl_line_imu.location = (0.0009385, 0.1087, 0.15)
ob_expl_line_imu.rotation_euler = (0.0, -0.0, -0.4346)
ob_expl_line_imu.scale = (0.8012, 0.8012, 0.8012)
ob_expl_line_imu.lineart.crease_threshold = 0.0
ob_plane_010.location = (0.0009385, 0.1087, 0.15)
ob_plane_010.scale = (0.0209, 0.0228, 0.1194)
ob_plane_010.lineart.crease_threshold = 0.0
_m = ob_plane_010.modifiers.new('Array', 'ARRAY')
_m.count = 21
_m.constant_offset_displace = (0.0, 0.0, 0.0)
_m = ob_plane_010.modifiers.new('Curve', 'CURVE')
_m.object = ob_expl_line_imu
ob_expl_line_camera.location = (0.0009386, 0.9668, 0.01)
ob_expl_line_camera.rotation_euler = (0.0, -0.0, -3.063)
ob_expl_line_camera.scale = (0.7047, 0.7047, 0.7047)
ob_expl_line_camera.lineart.crease_threshold = 0.0
ob_plane_008.location = (0.0009385, 0.9668, 0.01)
ob_plane_008.rotation_euler = (0.0, -0.0, -3.062)
ob_plane_008.scale = (0.02344, 0.01875, 0.125)
ob_plane_008.lineart.crease_threshold = 0.0
_m = ob_plane_008.modifiers.new('Array', 'ARRAY')
_m.count = 31
_m.constant_offset_displace = (0.0, 0.0, 0.0)
_m = ob_plane_008.modifiers.new('Curve', 'CURVE')
_m.object = ob_expl_line_camera
ob_circle_022.location = (0.0009385, 1.155, 0.01)
ob_circle_022.scale = (0.05928, 0.05928, 0.05928)
ob_circle_022.lineart.crease_threshold = 0.0
ob_expl_line_depth.location = (0.0009386, 1.155, -1.116e-06)
ob_expl_line_depth.lineart.crease_threshold = 0.0
ob_nurbspath.location = (0.2958, -1.49, -1.116e-06)
ob_nurbspath.lineart.crease_threshold = 0.0
ob_circle_021.location = (0.0, -0.1408, 0.01)
ob_circle_021.scale = (0.2532, 0.2532, 0.2532)
ob_circle_021.lineart.crease_threshold = 0.0
ob_depth.location = (2.0, 0.8, 0.01)
ob_depth.scale = (0.4, 0.4, 0.4)
ob_depth.empty_image_offset = (0.0, 0.0)
ob_depth.show_instancer_for_render = False
ob_depth.instance_type = 'COLLECTION'
ob_depth.lineart.crease_threshold = 0.0
ob_gyroscope.location = (2.0, -0.8, 0.01)
ob_gyroscope.scale = (0.4, 0.4, 0.4)
ob_gyroscope.empty_image_offset = (0.0, 0.0)
ob_gyroscope.show_instancer_for_render = False
ob_gyroscope.instance_type = 'COLLECTION'
ob_gyroscope.lineart.crease_threshold = 0.0
ob_camera.location = (-2.0, 0.8, 0.01)
ob_camera.scale = (0.4, 0.4, 0.4)
ob_camera.empty_image_offset = (0.0, 0.0)
ob_camera.show_instancer_for_render = False
ob_camera.instance_type = 'COLLECTION'
ob_camera.lineart.crease_threshold = 0.0
ob_check.location = (0.252, 1.835, 0.1)
ob_check.scale = (0.5, 0.5, 0.5)
ob_check.empty_image_offset = (0.0, 0.0)
ob_check.show_instancer_for_render = False
ob_check.instance_type = 'COLLECTION'
ob_check.lineart.crease_threshold = 0.0
ob_obstacle_03.location = (-3.4, -2.5, 0.015)
ob_obstacle_03.scale = (0.8, 0.8, 0.8)
ob_obstacle_03.empty_image_offset = (0.0, 0.0)
ob_obstacle_03.show_instancer_for_render = False
ob_obstacle_03.instance_type = 'COLLECTION'
ob_obstacle_03.lineart.crease_threshold = 0.0
ob_sign_bag_claim.location = (1.586, 2.114, 0.01)
ob_sign_bag_claim.scale = (3.0, 3.0, 3.0)
ob_sign_bag_claim.empty_image_offset = (0.0, 0.0)
ob_sign_bag_claim.show_instancer_for_render = False
ob_sign_bag_claim.instance_type = 'COLLECTION'
ob_sign_bag_claim.lineart.crease_threshold = 0.0
ob_obstacle_02.location = (3.467, -0.5888, 0.01052)
ob_obstacle_02.scale = (0.7, 0.7, 0.7)
ob_obstacle_02.empty_image_offset = (0.0, 0.0)
ob_obstacle_02.show_instancer_for_render = False
ob_obstacle_02.instance_type = 'COLLECTION'
ob_obstacle_02.lineart.crease_threshold = 0.0
ob_obstacle_01.location = (-3.807, 0.4821, 0.01)
ob_obstacle_01.scale = (0.8074, 0.8074, 0.8074)
ob_obstacle_01.empty_image_offset = (0.0, 0.0)
ob_obstacle_01.show_instancer_for_render = False
ob_obstacle_01.instance_type = 'COLLECTION'
ob_obstacle_01.lineart.crease_threshold = 0.0
ob_robot_top_001.location = (0.0, -0.2, 0.1)
ob_robot_top_001.rotation_euler = (0.0, -0.0, 1.571)
ob_robot_top_001.scale = (0.5, 0.5, 0.5)
ob_robot_top_001.empty_image_offset = (0.0, 0.0)
ob_robot_top_001.show_instancer_for_render = False
ob_robot_top_001.instance_type = 'COLLECTION'
ob_robot_top_001.lineart.crease_threshold = 0.0
ob_text_001.location = (3.168, -2.125, 0.05001)
ob_text_001.scale = (0.25, 0.25, 0.25)
ob_text_001.lineart.crease_threshold = 0.0
ob_plane_007.location = (7.167, -0.232, 0.05)
ob_plane_007.rotation_euler = (0.0, -0.0, 1.082)
ob_plane_007.scale = (1.0, 9.0, 1.0)
ob_plane_007.lineart.crease_threshold = 0.0
ob_circle_020.location = (7.199, -0.25, 0.05)
ob_circle_020.scale = (0.03185, 0.03185, 0.03185)
ob_circle_020.lineart.crease_threshold = 0.0
ob_text.location = (5.571, 0.2467, 0.02)
ob_text.scale = (0.216, 0.216, 0.216)
ob_text.lineart.crease_threshold = 0.0
ob_mission_board_01.location = (5.549, 0.2, 0.02)
ob_mission_board_01.scale = (0.9, 0.9, 0.9)
ob_mission_board_01.empty_image_offset = (0.0, 0.0)
ob_mission_board_01.show_instancer_for_render = False
ob_mission_board_01.instance_type = 'COLLECTION'
ob_mission_board_01.lineart.crease_threshold = 0.0
ob_lidar.location = (-2.0, -0.8, 0.01)
ob_lidar.scale = (0.4, 0.4, 0.4)
ob_lidar.empty_image_offset = (0.0, 0.0)
ob_lidar.show_instancer_for_render = False
ob_lidar.instance_type = 'COLLECTION'
ob_lidar.lineart.crease_threshold = 0.0
ob_passengers_02.location = (-3.2, -2.5, 0.01)
ob_passengers_02.empty_image_offset = (0.0, 0.0)
ob_passengers_02.show_instancer_for_render = False
ob_passengers_02.instance_type = 'COLLECTION'
ob_passengers_02.lineart.crease_threshold = 0.0
ob_localization_05.location = (-12.0, 0.0, 0.01)
ob_localization_05.empty_image_offset = (0.0, 0.0)
ob_localization_05.show_instancer_for_render = False
ob_localization_05.instance_type = 'COLLECTION'
ob_localization_05.lineart.crease_threshold = 0.0
ob_ai.location = (0.0, 2.865, 0.03)
ob_ai.scale = (0.15, 0.15, 0.15)
ob_ai.empty_image_offset = (0.0, 0.0)
ob_ai.show_instancer_for_render = False
ob_ai.instance_type = 'COLLECTION'
ob_ai.lineart.crease_threshold = 0.0
ob_walker_01_right_leg.location = (0.6452, -4.781, 0.08298)
ob_walker_01_right_leg.scale = (0.7861, 0.7861, 0.7861)
ob_walker_01_right_leg.empty_image_offset = (0.0, 0.0)
ob_walker_01_right_leg.show_instancer_for_render = False
ob_walker_01_right_leg.instance_type = 'COLLECTION'
ob_walker_01_right_leg.lineart.crease_threshold = 0.0
ob_walker_01_left_leg.location = (0.6452, -4.781, 0.07543)
ob_walker_01_left_leg.scale = (0.7861, 0.7861, 0.7861)
ob_walker_01_left_leg.empty_image_offset = (0.0, 0.0)
ob_walker_01_left_leg.show_instancer_for_render = False
ob_walker_01_left_leg.instance_type = 'COLLECTION'
ob_walker_01_left_leg.lineart.crease_threshold = 0.0
ob_walker01_body_001.location = (0.6452, -4.781, 0.09052)
ob_walker01_body_001.scale = (0.7861, 0.7861, 0.7861)
ob_walker01_body_001.empty_image_offset = (0.0, 0.0)
ob_walker01_body_001.show_instancer_for_render = False
ob_walker01_body_001.instance_type = 'COLLECTION'
ob_walker01_body_001.lineart.crease_threshold = 0.0
ob_walker_01_right_arm_001.location = (0.6452, -4.781, 0.07543)
ob_walker_01_right_arm_001.scale = (0.7861, 0.7861, 0.7861)
ob_walker_01_right_arm_001.empty_image_offset = (0.0, 0.0)
ob_walker_01_right_arm_001.show_instancer_for_render = False
ob_walker_01_right_arm_001.instance_type = 'COLLECTION'
ob_walker_01_right_arm_001.lineart.crease_threshold = 0.0
ob_walker_01_left_arm_001.location = (0.8218, -4.732, 0.1358)
ob_walker_01_left_arm_001.rotation_euler = (0.0, -0.0, 0.3014)
ob_walker_01_left_arm_001.scale = (0.7861, 0.7861, 0.7861)
ob_walker_01_left_arm_001.empty_image_offset = (0.0, 0.0)
ob_walker_01_left_arm_001.show_instancer_for_render = False
ob_walker_01_left_arm_001.instance_type = 'COLLECTION'
ob_walker_01_left_arm_001.lineart.crease_threshold = 0.0
ob_gate_24.location = (3.969, 0.7918, 0.02)
ob_gate_24.scale = (0.5796, 0.5796, 0.5796)
ob_gate_24.empty_image_offset = (0.0, 0.0)
ob_gate_24.show_instancer_for_render = False
ob_gate_24.instance_type = 'COLLECTION'
ob_gate_24.lineart.crease_threshold = 0.0
ob_gates_80_95.location = (5.012, 0.8301, 0.06002)
ob_gates_80_95.scale = (13.66, 13.66, 13.66)
ob_gates_80_95.empty_display_size = 334.8
ob_gates_80_95.empty_image_offset = (0.0, 0.0)
ob_gates_80_95.show_instancer_for_render = False
ob_gates_80_95.instance_type = 'COLLECTION'
ob_gates_80_95.lineart.crease_threshold = 0.0
ob_follow_path.location = (-1.0, -2.0, 0.0)
ob_follow_path.lineart.crease_threshold = 0.0
ob_plane_006.location = (0.0, 0.0, 0.1)
ob_plane_006.scale = (0.25, 0.25, 0.25)
ob_plane_006.lineart.crease_threshold = 0.0
_c = ob_plane_006.constraints.new('FOLLOW_PATH'); _c.name = 'Follow Path'
_c.target = ob_follow_path
_c.use_curve_follow = True
ob_plane.location = (9.0, -2.0, 0.1)
ob_plane.scale = (0.0625, 0.09375, 0.125)
ob_plane.lineart.crease_threshold = 0.0
_m = ob_plane.modifiers.new('Array', 'ARRAY')
_m.count = 40
_m.constant_offset_displace = (0.0, 0.0, 0.0)
_m.relative_offset_displace = (1.5, 0.0, 0.0)
_m = ob_plane.modifiers.new('Curve', 'CURVE')
_m.object = ob_follow_path
ob_ring_001.location = (4.0, 0.8, 0.01)
ob_ring_001.scale = (0.5, 0.5, 0.5)
ob_ring_001.empty_image_offset = (0.0, 0.0)
ob_ring_001.show_instancer_for_render = False
ob_ring_001.instance_type = 'COLLECTION'
ob_ring_001.lineart.crease_threshold = 0.0
ob_person_scan.location = (7.618, 0.8, 0.01)
ob_person_scan.scale = (0.5, 0.5, 0.5)
ob_person_scan.empty_image_offset = (0.0, 0.0)
ob_person_scan.show_instancer_for_render = False
ob_person_scan.instance_type = 'COLLECTION'
ob_person_scan.lineart.crease_threshold = 0.0
ob_person.location = (7.5, 0.8, 0.01)
ob_person.scale = (0.5, 0.5, 0.5)
ob_person.empty_image_offset = (0.0, 0.0)
ob_person.show_instancer_for_render = False
ob_person.instance_type = 'COLLECTION'
ob_person.lineart.crease_threshold = 0.0
ob_robot_left.location = (9.956, -0.5327, 0.02)
ob_robot_left.empty_image_offset = (0.0, 0.0)
ob_robot_left.show_instancer_for_render = False
ob_robot_left.instance_type = 'COLLECTION'
ob_robot_left.lineart.crease_threshold = 0.0
ob_passenger_01_luggage.location = (1.501, -4.844, 0.0279)
ob_passenger_01_luggage.rotation_euler = (0.0, -0.0, -0.2063)
ob_passenger_01_luggage.scale = (1.044, 1.044, 1.044)
ob_passenger_01_luggage.empty_image_offset = (0.0, 0.0)
ob_passenger_01_luggage.show_instancer_for_render = False
ob_passenger_01_luggage.instance_type = 'COLLECTION'
ob_passenger_01_luggage.lineart.crease_threshold = 0.0
ob_passenger_01_body.location = (-4.639, -0.07484, -0.01)
ob_passenger_01_body.scale = (1.228, 1.228, 1.228)
ob_passenger_01_body.empty_image_offset = (0.0, 0.0)
ob_passenger_01_body.show_instancer_for_render = False
ob_passenger_01_body.instance_type = 'COLLECTION'
ob_passenger_01_body.lineart.crease_threshold = 0.0
ob_airport_02_cargo.location = (5.538, -0.1492, 0.02)
ob_airport_02_cargo.empty_image_offset = (0.0, 0.0)
ob_airport_02_cargo.show_instancer_for_render = False
ob_airport_02_cargo.instance_type = 'COLLECTION'
ob_airport_02_cargo.lineart.crease_threshold = 0.0
ob_text_passenger.location = (1.8, -2.2, 0.01)
ob_text_passenger.scale = (0.375, 0.375, 0.375)
ob_text_passenger.lineart.crease_threshold = 0.0
ob_complete_logo.location = (4.0, 2.0, 0.01)
ob_complete_logo.scale = (0.2, 0.2, 0.2)
ob_complete_logo.empty_image_offset = (0.0, 0.0)
ob_complete_logo.show_instancer_for_render = False
ob_complete_logo.instance_type = 'COLLECTION'
ob_complete_logo.lineart.crease_threshold = 0.0
ob_beziercurve_002.location = (-9.725, -0.5827, -9.537e-07)
ob_beziercurve_002.scale = (1.7, 1.7, 1.7)
ob_beziercurve_002.lineart.crease_threshold = 0.0
ob_gates_sign.location = (-6.126, 1.617, 0.01996)
ob_gates_sign.scale = (0.3286, 0.3286, 0.3286)
ob_gates_sign.empty_image_offset = (0.0, 0.0)
ob_gates_sign.show_instancer_for_render = False
ob_gates_sign.instance_type = 'COLLECTION'
ob_gates_sign.lineart.crease_threshold = 0.0
ob_localization_curve.location = (-2.3, 0.0, 0.0)
ob_localization_curve.lineart.crease_threshold = 0.0
_c = ob_localization_curve.constraints.new('FOLLOW_PATH'); _c.name = 'Follow Path'
_c.offset_factor = 25.82
_c.use_curve_follow = True
ob_circle_018.location = (-8.273e-05, 0.001446, 0.01)
ob_circle_018.scale = (0.447, 0.447, 0.447)
ob_circle_018.lineart.crease_threshold = 0.0
_c = ob_circle_018.constraints.new('FOLLOW_PATH'); _c.name = 'Follow Path'
_c.target = ob_localization_curve
_c.offset_factor = 25.82
_c.use_curve_follow = True
ob_circle_017.location = (0.0, 3.0, 0.02)
ob_circle_017.scale = (1.094, 1.094, 0.0)
ob_circle_017.lineart.crease_threshold = 0.0
_c = ob_circle_017.constraints.new('FOLLOW_PATH'); _c.name = 'Follow Path'
_c.target = ob_localization_curve
_c.offset_factor = 25.82
_c.use_curve_follow = True
ob_circle_016.location = (0.0, 3.0, 0.02)
ob_circle_016.scale = (1.224, 1.224, 0.0)
ob_circle_016.lock_scale = (False, False, True)
ob_circle_016.lineart.crease_threshold = 0.0
_c = ob_circle_016.constraints.new('FOLLOW_PATH'); _c.name = 'Follow Path'
_c.target = ob_localization_curve
_c.offset_factor = 25.82
_c.use_curve_follow = True
ob_circle_015.location = (0.0, 3.0, 0.02)
ob_circle_015.scale = (1.114, 1.114, 0.0)
ob_circle_015.lineart.crease_threshold = 0.0
_c = ob_circle_015.constraints.new('FOLLOW_PATH'); _c.name = 'Follow Path'
_c.target = ob_localization_curve
_c.offset_factor = 25.82
_c.use_curve_follow = True
ob_circle_014.location = (0.0, 3.0, 0.02)
ob_circle_014.scale = (0.9991, 0.9991, 0.0)
ob_circle_014.lock_scale = (False, False, True)
ob_circle_014.lineart.crease_threshold = 0.0
_c = ob_circle_014.constraints.new('FOLLOW_PATH'); _c.name = 'Follow Path'
_c.target = ob_localization_curve
_c.offset_factor = 25.82
_c.use_curve_follow = True
ob_circle_013.location = (0.0, 3.0, 0.02)
ob_circle_013.scale = (0.414, 0.414, 0.0)
ob_circle_013.lock_scale = (False, False, True)
ob_circle_013.lineart.crease_threshold = 0.0
_c = ob_circle_013.constraints.new('FOLLOW_PATH'); _c.name = 'Follow Path'
_c.target = ob_localization_curve
_c.offset_factor = 25.82
_c.use_curve_follow = True
ob_circle_012.location = (0.0, 3.0, 0.02)
ob_circle_012.scale = (0.14, 0.14, 0.0)
ob_circle_012.lock_scale = (False, False, True)
ob_circle_012.lineart.crease_threshold = 0.0
_c = ob_circle_012.constraints.new('FOLLOW_PATH'); _c.name = 'Follow Path'
_c.target = ob_localization_curve
_c.offset_factor = 25.82
_c.use_curve_follow = True
ob_circle_011.location = (0.0, 3.0, 0.02)
ob_circle_011.scale = (0.1603, 0.1603, 0.0)
ob_circle_011.lock_scale = (False, False, True)
ob_circle_011.lineart.crease_threshold = 0.0
_c = ob_circle_011.constraints.new('FOLLOW_PATH'); _c.name = 'Follow Path'
_c.target = ob_localization_curve
_c.offset_factor = 25.82
_c.use_curve_follow = True
ob_circle_010.location = (0.0, 3.0, 0.02)
ob_circle_010.scale = (0.1796, 0.1796, 0.0)
ob_circle_010.lock_scale = (False, False, True)
ob_circle_010.lineart.crease_threshold = 0.0
_c = ob_circle_010.constraints.new('FOLLOW_PATH'); _c.name = 'Follow Path'
_c.target = ob_localization_curve
_c.offset_factor = 25.82
_c.use_curve_follow = True
ob_circle_009.location = (0.0, 3.0, 0.02)
ob_circle_009.scale = (1.134, 1.134, 0.0)
ob_circle_009.lock_scale = (False, False, True)
ob_circle_009.lineart.crease_threshold = 0.0
_c = ob_circle_009.constraints.new('FOLLOW_PATH'); _c.name = 'Follow Path'
_c.target = ob_localization_curve
_c.offset_factor = 25.82
_c.use_curve_follow = True
ob_circle_008.location = (0.0, 3.0, 0.02)
ob_circle_008.scale = (1.08, 1.08, 0.0)
ob_circle_008.lock_scale = (False, False, True)
ob_circle_008.lineart.crease_threshold = 0.0
_c = ob_circle_008.constraints.new('FOLLOW_PATH'); _c.name = 'Follow Path'
_c.target = ob_localization_curve
_c.offset_factor = 25.82
_c.use_curve_follow = True
ob_circle_007.location = (0.0, 3.0, 0.02)
ob_circle_007.scale = (1.606, 1.606, 0.0)
ob_circle_007.lock_scale = (False, False, True)
ob_circle_007.lineart.crease_threshold = 0.0
_c = ob_circle_007.constraints.new('FOLLOW_PATH'); _c.name = 'Follow Path'
_c.target = ob_localization_curve
_c.offset_factor = 25.82
_c.use_curve_follow = True
ob_circle_006.location = (0.0, 3.0, 0.02)
ob_circle_006.scale = (0.9869, 0.9869, 0.0)
ob_circle_006.lock_scale = (False, False, True)
ob_circle_006.lineart.crease_threshold = 0.0
_c = ob_circle_006.constraints.new('FOLLOW_PATH'); _c.name = 'Follow Path'
_c.target = ob_localization_curve
_c.offset_factor = 25.82
_c.use_curve_follow = True
ob_circle_005.location = (0.0, 3.0, 0.02)
ob_circle_005.scale = (0.925, 0.925, 0.0)
ob_circle_005.lock_scale = (False, False, True)
ob_circle_005.lineart.crease_threshold = 0.0
_c = ob_circle_005.constraints.new('FOLLOW_PATH'); _c.name = 'Follow Path'
_c.target = ob_localization_curve
_c.offset_factor = 25.82
_c.use_curve_follow = True
ob_circle_004.location = (0.0, 3.0, 0.02)
ob_circle_004.scale = (1.022, 1.022, 0.0)
ob_circle_004.lock_scale = (False, False, True)
ob_circle_004.lineart.crease_threshold = 0.0
_c = ob_circle_004.constraints.new('FOLLOW_PATH'); _c.name = 'Follow Path'
_c.target = ob_localization_curve
_c.offset_factor = 25.82
_c.use_curve_follow = True
ob_circle_003.location = (0.0, 3.0, 0.02)
ob_circle_003.scale = (0.6537, 0.6537, 0.0)
ob_circle_003.lock_scale = (False, False, True)
ob_circle_003.lineart.crease_threshold = 0.0
_c = ob_circle_003.constraints.new('FOLLOW_PATH'); _c.name = 'Follow Path'
_c.target = ob_localization_curve
_c.offset_factor = 25.82
_c.use_curve_follow = True
ob_circle_002.location = (0.0, 3.0, 0.02)
ob_circle_002.scale = (0.516, 0.516, 0.0)
ob_circle_002.lock_scale = (False, False, True)
ob_circle_002.lineart.crease_threshold = 0.0
_c = ob_circle_002.constraints.new('FOLLOW_PATH'); _c.name = 'Follow Path'
_c.target = ob_localization_curve
_c.offset_factor = 25.82
_c.use_curve_follow = True
ob_circle_001.location = (-8.273e-05, 0.001446, -5.893e-08)
ob_circle_001.scale = (0.9928, 0.9928, 0.9928)
ob_circle_001.lineart.crease_threshold = 0.0
_c = ob_circle_001.constraints.new('FOLLOW_PATH'); _c.name = 'Follow Path'
_c.target = ob_localization_curve
_c.offset_factor = 25.82
_c.use_curve_follow = True
ob_robot_top.location = (11.72, 2.565, 0.03)
ob_robot_top.scale = (0.25, 0.25, 0.25)
ob_robot_top.empty_image_offset = (0.0, 0.0)
ob_robot_top.show_instancer_for_render = False
ob_robot_top.instance_type = 'COLLECTION'
ob_robot_top.lineart.crease_threshold = 0.0
_c = ob_robot_top.constraints.new('FOLLOW_PATH'); _c.name = 'Follow Path'
_c.target = ob_localization_curve
_c.offset_factor = 25.82
_c.forward_axis = 'FORWARD_X'
_c.use_curve_follow = True
ob_circle_019.location = (-14.3, -8.941e-10, 0.17)
ob_circle_019.scale = (0.0625, 0.0625, 0.0625)
ob_circle_019.lineart.crease_threshold = 0.0
_m = ob_circle_019.modifiers.new('Array', 'ARRAY')
_m.count = 52
_m.constant_offset_displace = (0.0, 0.0, 0.0)
_m.relative_offset_displace = (1.5, 0.0, 0.0)
_m = ob_circle_019.modifiers.new('Curve', 'CURVE')
_m.object = ob_localization_curve
ob_gate.location = (-0.01767, -4.32, 0.01)
ob_gate.empty_image_offset = (0.0, 0.0)
ob_gate.show_instancer_for_render = False
ob_gate.instance_type = 'COLLECTION'
ob_gate.lineart.crease_threshold = 0.0
ob_text_international_airport.location = (0.0, -2.135, 0.02)
ob_text_international_airport.scale = (0.5, 0.5, 0.5)
ob_text_international_airport.lineart.crease_threshold = 0.0
ob_airport_01.location = (-5.0, 3.0, 0.01)
ob_airport_01.empty_image_offset = (0.0, 0.0)
ob_airport_01.show_instancer_for_render = False
ob_airport_01.instance_type = 'COLLECTION'
ob_airport_01.lineart.crease_threshold = 0.0
ob_circle.location = (-2.1, 5.609, 0.01)
ob_circle.scale = (0.25, 0.25, 0.25)
ob_circle.lineart.crease_threshold = 0.0
ob_curve_02.location = (0.2314, -0.4952, 0.0)
ob_curve_02.scale = (8.0, 8.0, 8.0)
ob_curve_02.lineart.crease_threshold = 0.0
ob_plane_002.location = (4.231, -0.4952, 0.1)
ob_plane_002.scale = (0.01243, 0.02486, 0.02486)
ob_plane_002.lineart.crease_threshold = 0.0
_m = ob_plane_002.modifiers.new('Array', 'ARRAY')
_m.count = 59
_m.constant_offset_displace = (0.0, 0.0, 0.0)
_m = ob_plane_002.modifiers.new('Curve', 'CURVE')
_m.object = ob_curve_02
ob_collision_curve.location = (-2.199, 0.0, 0.01)
ob_collision_curve.lineart.crease_threshold = 0.0
ob_plane_004.location = (1.606e-06, 4.973, 0.01)
ob_plane_004.scale = (0.125, 0.125, 0.125)
ob_plane_004.lineart.crease_threshold = 0.0
_c = ob_plane_004.constraints.new('FOLLOW_PATH'); _c.name = 'Follow Path'
_c.target = ob_collision_curve
_c.use_curve_follow = True
ob_plane_003.location = (-2.198, -4.85, 0.01)
ob_plane_003.rotation_euler = (0.0, -0.0, 1.571)
ob_plane_003.scale = (-0.03125, 0.0625, 0.125)
ob_plane_003.lineart.crease_threshold = 0.0
_m = ob_plane_003.modifiers.new('Array', 'ARRAY')
_m.count = 20
_m.constant_offset_displace = (0.0, 0.0, 0.0)
_m.relative_offset_displace = (1.5, 0.0, 0.0)
_m = ob_plane_003.modifiers.new('Curve', 'CURVE')
_m.object = ob_collision_curve
_m.deform_axis = 'NEG_Y'
ob_compass_pin.location = (2.0, 5.5, 0.01)
ob_compass_pin.scale = (0.5, 0.5, 0.5)
ob_compass_pin.empty_image_offset = (0.0, 0.0)
ob_compass_pin.show_instancer_for_render = False
ob_compass_pin.instance_type = 'COLLECTION'
ob_compass_pin.lineart.crease_threshold = 0.0
ob_compass_frame.location = (2.0, 5.5, 0.01)
ob_compass_frame.scale = (0.5, 0.5, 0.5)
ob_compass_frame.empty_image_offset = (0.0, 0.0)
ob_compass_frame.show_instancer_for_render = False
ob_compass_frame.instance_type = 'COLLECTION'
ob_compass_frame.lineart.crease_threshold = 0.0
ob_ring.location = (-2.0, 5.5, 0.01)
ob_ring.scale = (0.5, 0.5, 0.5)
ob_ring.empty_image_offset = (0.0, 0.0)
ob_ring.show_instancer_for_render = False
ob_ring.instance_type = 'COLLECTION'
ob_ring.lineart.crease_threshold = 0.0
ob_curve_01.location = (-0.2325, -0.5028, -7.908e-09)
ob_curve_01.scale = (0.9917, 0.9917, 0.9917)
ob_curve_01.lineart.crease_threshold = 0.0
ob_plane_001.location = (3.775, -0.5, 0.1)
ob_plane_001.rotation_euler = (0.0, 0.0, 3.142)
ob_plane_001.scale = (0.0125, 0.025, 0.25)
ob_plane_001.lineart.crease_threshold = 0.0
_m = ob_plane_001.modifiers.new('Array', 'ARRAY')
_m.count = 62
_m.constant_offset_displace = (0.0, 0.0, 0.0)
_m.relative_offset_displace = (-1.0, 0.0, 0.0)
_m = ob_plane_001.modifiers.new('Curve', 'CURVE')
_m.object = ob_curve_01
ob_hall_01_woman.location = (2.296, -0.3873, 0.35)
ob_hall_01_woman.empty_image_offset = (0.0, 0.0)
ob_hall_01_woman.show_instancer_for_render = False
ob_hall_01_woman.instance_type = 'COLLECTION'
ob_hall_01_woman.lineart.crease_threshold = 0.0
ob_hall_01_crew03.location = (5.331, -3.649, 0.02)
ob_hall_01_crew03.empty_image_offset = (0.0, 0.0)
ob_hall_01_crew03.show_instancer_for_render = False
ob_hall_01_crew03.instance_type = 'COLLECTION'
ob_hall_01_crew03.lineart.crease_threshold = 0.0
ob_hall_01_crew02.location = (5.331, -3.649, 0.02)
ob_hall_01_crew02.empty_image_offset = (0.0, 0.0)
ob_hall_01_crew02.show_instancer_for_render = False
ob_hall_01_crew02.instance_type = 'COLLECTION'
ob_hall_01_crew02.lineart.crease_threshold = 0.0
ob_hall_01_crew01.location = (5.331, -3.649, 0.02)
ob_hall_01_crew01.empty_image_offset = (0.0, 0.0)
ob_hall_01_crew01.show_instancer_for_render = False
ob_hall_01_crew01.instance_type = 'COLLECTION'
ob_hall_01_crew01.lineart.crease_threshold = 0.0
ob_hall_01_child.location = (2.296, -0.3873, 0.35)
ob_hall_01_child.empty_image_offset = (0.0, 0.0)
ob_hall_01_child.show_instancer_for_render = False
ob_hall_01_child.instance_type = 'COLLECTION'
ob_hall_01_child.lineart.crease_threshold = 0.0
ob_hall_01.location = (5.331, -3.649, 0.01)
ob_hall_01.empty_image_offset = (0.0, 0.0)
ob_hall_01.show_instancer_for_render = False
ob_hall_01.instance_type = 'COLLECTION'
ob_hall_01.lineart.crease_threshold = 0.0
ob_airport_02_plane.location = (-2.024, 0.8685, 0.1)
ob_airport_02_plane.empty_image_offset = (0.0, 0.0)
ob_airport_02_plane.show_instancer_for_render = False
ob_airport_02_plane.instance_type = 'COLLECTION'
ob_airport_02_plane.lineart.crease_threshold = 0.0
ob_airport_02.location = (-0.8176, -0.1083, 10.0)
ob_airport_02.scale = (1.376, 1.376, 1.376)
ob_airport_02.empty_image_offset = (0.0, 0.0)
ob_airport_02.show_instancer_for_render = False
ob_airport_02.instance_type = 'COLLECTION'
ob_airport_02.lineart.crease_threshold = 0.0
ob_boarding_pass.location = (-6.0, -3.0, 0.01)
ob_boarding_pass.empty_image_offset = (0.0, 0.0)
ob_boarding_pass.show_instancer_for_render = False
ob_boarding_pass.instance_type = 'COLLECTION'
ob_boarding_pass.lineart.crease_threshold = 0.0
ob_luggage_04.location = (1.749, 9.02, 0.0)
ob_luggage_04.empty_image_offset = (0.0, 0.0)
ob_luggage_04.show_instancer_for_render = False
ob_luggage_04.instance_type = 'COLLECTION'
ob_luggage_04.lineart.crease_threshold = 0.0
ob_luggage_01.location = (5.85, -0.35, 0.01)
ob_luggage_01.scale = (0.635, 0.635, 0.635)
ob_luggage_01.empty_image_offset = (0.0, 0.0)
ob_luggage_01.show_instancer_for_render = False
ob_luggage_01.instance_type = 'COLLECTION'
ob_luggage_01.lineart.crease_threshold = 0.0
ob_text_ai.location = (2.3, -2.5, 0.01)
ob_text_ai.scale = (0.27, 0.27, 0.27)
ob_text_ai.lineart.crease_threshold = 0.0
ob_eye.location = (2.0, 3.87, 0.03)
ob_eye.scale = (0.5, 0.5, 0.5)
ob_eye.empty_image_offset = (0.0, 0.0)
ob_eye.show_instancer_for_render = False
ob_eye.instance_type = 'COLLECTION'
ob_eye.lineart.crease_threshold = 0.0
ob_road.location = (-2.0, 3.87, 0.03)
ob_road.scale = (0.5, 0.5, 0.5)
ob_road.empty_image_offset = (0.0, 0.0)
ob_road.show_instancer_for_render = False
ob_road.instance_type = 'COLLECTION'
ob_road.lineart.crease_threshold = 0.0
ob_text_collision.location = (-0.7, 5.5, 0.01)
ob_text_collision.scale = (0.2506, 0.2506, 0.2506)
ob_text_collision.lineart.crease_threshold = 0.0
ob_robot_right.location = (1.874, -5.326, 0.04263)
ob_robot_right.scale = (0.4179, 0.4179, 0.4179)
ob_robot_right.empty_image_offset = (0.0, 0.0)
ob_robot_right.show_instancer_for_render = False
ob_robot_right.instance_type = 'COLLECTION'
ob_robot_right.lineart.crease_threshold = 0.0
ob_curve_022.location = (-1.451, 1.416, 0.0)
ob_curve_022.scale = (15.11, 15.11, 15.11)
ob_curve_022.lineart.crease_threshold = 0.0
ob_cone.location = (0.0, 0.5363, 0.001)
ob_cone.rotation_euler = (1.571, 0.0, 0.0)
ob_cone.scale = (4.0, 0.25, 0.9175)
ob_cone.lock_scale = (True, False, False)
ob_cone.color = (1.0, 1.0, 1.0, 0.5)
ob_cone.display_type = 'SOLID'
ob_cone.show_transparent = True
ob_cone.lineart.crease_threshold = 0.0
ob_text_title_robot.location = (5.8, -0.55, 0.02)
ob_text_title_robot.scale = (0.5, 0.5, 0.5)
ob_text_title_robot.lineart.crease_threshold = 0.0
ob_text_title_assistant.location = (-0.1815, 1.967, 0.02)
ob_text_title_assistant.scale = (0.5, 0.5, 0.5)
ob_text_title_assistant.lineart.crease_threshold = 0.0
ob_text_title_airport.location = (-2.0, 1.967, 0.01)
ob_text_title_airport.scale = (0.5, 0.5, 0.5)
ob_text_title_airport.lineart.crease_threshold = 0.0
ob_camera_1.location = (0.0, 0.0, 10.0)
ob_camera_1.lineart.crease_threshold = 0.0
ob_opening_transition.location = (7.562, 4.0, 0.0)
ob_opening_transition.lineart.crease_threshold = 0.0
ob_text_indoor_nav.location = (1.2, 5.5, 0.01)
ob_text_indoor_nav.scale = (0.2506, 0.2506, 0.2506)
ob_text_indoor_nav.lineart.crease_threshold = 0.0
ob_text_guidance.location = (-0.75, 2.0, 0.01)
ob_text_guidance.scale = (0.2506, 0.2506, 0.2506)
ob_text_guidance.lineart.crease_threshold = 0.0
ob_text_follow.location = (0.6, 4.0, 0.01)
ob_text_follow.scale = (0.2506, 0.2506, 0.2506)
ob_text_follow.lineart.crease_threshold = 0.0
ob_beziercurve_001.location = (0.0, -2.0, 0.0)
ob_beziercurve_001.lineart.crease_threshold = 0.0
ob_cross_002.location = (-0.168, 1.817, 0.01503)
ob_cross_002.scale = (0.5, 0.5, 0.5)
ob_cross_002.empty_image_offset = (0.0, 0.0)
ob_cross_002.show_instancer_for_render = False
ob_cross_002.instance_type = 'COLLECTION'
ob_cross_002.lineart.crease_threshold = 0.0
ob_circle_023.location = (0.0009385, 0.9668, 0.01)
ob_circle_023.scale = (0.05928, 0.05928, 0.05928)
ob_circle_023.lineart.crease_threshold = 0.0
ob_beziercurve_005.location = (0.0009386, 1.155, -1.116e-06)
ob_beziercurve_005.lineart.crease_threshold = 0.0
ob_plane_009.location = (0.0009386, 1.155, 0.01)
ob_plane_009.scale = (0.02784, 0.02581, 0.07373)
ob_plane_009.lineart.crease_threshold = 0.0
_m = ob_plane_009.modifiers.new('Array', 'ARRAY')
_m.count = 26
_m.constant_offset_displace = (0.0, 0.0, 0.0)
_m = ob_plane_009.modifiers.new('Curve', 'CURVE')
_m.object = ob_beziercurve_005
ob_circle_024.location = (0.0009385, 0.1087, 0.15)
ob_circle_024.scale = (0.05928, 0.05928, 0.05928)
ob_circle_024.lineart.crease_threshold = 0.0
ob_text_location.location = (-8.973, 5.191, -0.5)
ob_text_location.scale = (0.25, 0.25, 0.25)
ob_text_location.lineart.crease_threshold = 0.0
ob_localization_03.location = (-10.0, 5.0, -0.5)
ob_localization_03.empty_image_offset = (0.0, 0.0)
ob_localization_03.show_instancer_for_render = False
ob_localization_03.instance_type = 'COLLECTION'
ob_localization_03.lineart.crease_threshold = 0.0
ob_localization_02.location = (-10.0, 5.0, -0.3)
ob_localization_02.empty_image_offset = (0.0, 0.0)
ob_localization_02.show_instancer_for_render = False
ob_localization_02.instance_type = 'COLLECTION'
ob_localization_02.lineart.crease_threshold = 0.0
ob_localization_01.location = (-10.0, 5.0, 0.02)
ob_localization_01.empty_image_offset = (0.0, 0.0)
ob_localization_01.show_instancer_for_render = False
ob_localization_01.instance_type = 'COLLECTION'
ob_localization_01.lineart.crease_threshold = 0.0
ob_curve_010.location = (8.775, 0.1471, 0.0)
ob_curve_010.scale = (18.95, 18.95, 18.95)
ob_curve_010.lineart.crease_threshold = 0.0
ob_curve_009.location = (8.775, 0.1471, 0.0)
ob_curve_009.scale = (18.95, 18.95, 18.95)
ob_curve_009.lineart.crease_threshold = 0.0
ob_curve_008.location = (8.775, 0.1471, 0.0)
ob_curve_008.scale = (18.95, 18.95, 18.95)
ob_curve_008.lineart.crease_threshold = 0.0
ob_curve_007.location = (8.775, 0.1471, 0.0)
ob_curve_007.scale = (18.95, 18.95, 18.95)
ob_curve_007.lineart.crease_threshold = 0.0
ob_curve_006.location = (8.775, 0.1471, 0.0)
ob_curve_006.scale = (18.95, 18.95, 18.95)
ob_curve_006.lineart.crease_threshold = 0.0
ob_curve_005.location = (8.775, 0.1471, 0.0)
ob_curve_005.scale = (18.95, 18.95, 18.95)
ob_curve_005.lineart.crease_threshold = 0.0
ob_curve_004.location = (8.775, 0.1471, 0.0)
ob_curve_004.scale = (18.95, 18.95, 18.95)
ob_curve_004.lineart.crease_threshold = 0.0
ob_curve_003.location = (8.775, 0.1471, 0.0)
ob_curve_003.scale = (18.95, 18.95, 18.95)
ob_curve_003.lineart.crease_threshold = 0.0
ob_curve_002.location = (8.775, 0.1471, 0.0)
ob_curve_002.scale = (18.95, 18.95, 18.95)
ob_curve_002.lineart.crease_threshold = 0.0
ob_curve_001.location = (8.775, 0.1471, 0.0)
ob_curve_001.scale = (18.95, 18.95, 18.95)
ob_curve_001.lineart.crease_threshold = 0.0
ob_curve.location = (8.775, 0.1471, 0.0)
ob_curve.scale = (18.95, 18.95, 18.95)
ob_curve.lineart.crease_threshold = 0.0
ob_beziercurve.location = (-7.061, -6.871, 0.009829)
ob_beziercurve.lineart.crease_threshold = 0.0
ob_plane_005.location = (0.0, 0.0, -7.451e-08)
ob_plane_005.scale = (0.125, 0.25, 0.25)
ob_plane_005.lineart.crease_threshold = 0.0
_c = ob_plane_005.constraints.new('FOLLOW_PATH'); _c.name = 'Follow Path'
_c.target = ob_beziercurve
_c.offset = 1.0
_c.forward_axis = 'FORWARD_X'
_c.use_curve_follow = True
ob_brain.location = (9.486, -3.659, 0.03)
ob_brain.scale = (0.15, 0.15, 0.15)
ob_brain.empty_image_offset = (0.0, 0.0)
ob_brain.show_instancer_for_render = False
ob_brain.instance_type = 'COLLECTION'
ob_brain.lineart.crease_threshold = 0.0
ob_localization_estimate.location = (-12.3, 5.0, 0.02)
ob_localization_estimate.lineart.crease_threshold = 0.0
_c = ob_localization_estimate.constraints.new('FOLLOW_PATH'); _c.name = 'Follow Path'
_c.offset_factor = 1.0
_c.forward_axis = 'FORWARD_Z'
cu_localization_path_curve_003.bevel_object = ob_beziercurve_002
ob_depth.instance_collection = col_depth
ob_gyroscope.instance_collection = col_gyroscope
ob_camera.instance_collection = col_camera
ob_check.instance_collection = col_check
ob_obstacle_03.instance_collection = col_obstacle_03
ob_sign_bag_claim.instance_collection = col_sign_bag_claim
ob_obstacle_02.instance_collection = col_obstacle_02
ob_obstacle_01.instance_collection = col_obstacle_01
ob_robot_top_001.instance_collection = col_robot_top
ob_mission_board_01.instance_collection = col_mission_board_01
ob_lidar.instance_collection = col_lidar
ob_passengers_02.instance_collection = col_passengers_02
ob_localization_05.instance_collection = col_localization_05
ob_ai.instance_collection = col_ai
ob_walker_01_right_leg.instance_collection = col_walker_01_right_leg
ob_walker_01_left_leg.instance_collection = col_walker_01_left_leg
ob_walker01_body_001.instance_collection = col_walker01_body
ob_walker_01_right_arm_001.instance_collection = col_walker_01_right_arm
ob_walker_01_left_arm_001.instance_collection = col_walker_01_left_arm
ob_gate_24.instance_collection = col_gate_24
ob_gates_80_95.instance_collection = col_gates_80_95
ob_ring_001.instance_collection = col_ring
ob_person_scan.instance_collection = col_person_scan
ob_person.instance_collection = col_person
ob_robot_left.instance_collection = col_robot_left
ob_passenger_01_luggage.instance_collection = col_passenger_01_luggage
ob_passenger_01_body.instance_collection = col_passenger_01_body
ob_airport_02_cargo.instance_collection = col_airport_02_cargo
ob_complete_logo.instance_collection = col_complete_logo
ob_gates_sign.instance_collection = col_gates_sign
ob_robot_top.instance_collection = col_robot_top
ob_gate.instance_collection = col_gate
ob_airport_01.instance_collection = col_airport_01
ob_compass_pin.instance_collection = col_compass_pin
ob_compass_frame.instance_collection = col_compass_frame
ob_ring.instance_collection = col_ring
ob_hall_01_woman.instance_collection = col_hall_01_woman
ob_hall_01_crew03.instance_collection = col_hall_01_crew03
ob_hall_01_crew02.instance_collection = col_hall_01_crew02
ob_hall_01_crew01.instance_collection = col_hall_01_crew01
ob_hall_01_child.instance_collection = col_hall_01_child
ob_hall_01.instance_collection = col_hall_01
ob_airport_02_plane.instance_collection = col_airport_02_plane
ob_airport_02.instance_collection = col_airport_02
ob_boarding_pass.instance_collection = col_boarding_pass
ob_luggage_04.instance_collection = col_luggage_04
ob_luggage_01.instance_collection = col_luggage_01
ob_eye.instance_collection = col_eye
ob_road.instance_collection = col_road
ob_robot_right.instance_collection = col_robot_right
ob_cross_002.instance_collection = col_cross
ob_localization_03.instance_collection = col_localization_03
ob_localization_02.instance_collection = col_localization_02
ob_localization_01.instance_collection = col_localization_01
ob_brain.instance_collection = col_brain

# ---- collection membership
col_collection_1.objects.link(ob_expl_line_imu)
col_collection_1.objects.link(ob_plane_010)
col_collection_1.objects.link(ob_expl_line_camera)
col_collection_1.objects.link(ob_plane_008)
col_collection_1.objects.link(ob_circle_022)
col_collection_1.objects.link(ob_expl_line_depth)
col_collection_1.objects.link(ob_nurbspath)
col_collection_1.objects.link(ob_circle_021)
col_collection_1.objects.link(ob_depth)
col_collection_1.objects.link(ob_gyroscope)
col_collection_1.objects.link(ob_camera)
col_collection_1.objects.link(ob_check)
col_collection_1.objects.link(ob_obstacle_03)
col_collection_1.objects.link(ob_sign_bag_claim)
col_collection_1.objects.link(ob_obstacle_02)
col_collection_1.objects.link(ob_obstacle_01)
col_collection_1.objects.link(ob_robot_top_001)
col_collection_1.objects.link(ob_text_001)
col_collection_1.objects.link(ob_plane_007)
col_collection_1.objects.link(ob_circle_020)
col_collection_1.objects.link(ob_text)
col_collection_1.objects.link(ob_mission_board_01)
col_collection_1.objects.link(ob_lidar)
col_collection_1.objects.link(ob_passengers_02)
col_collection_1.objects.link(ob_localization_05)
col_collection_1.objects.link(ob_ai)
col_collection_1.objects.link(ob_walker_01_right_leg)
col_collection_1.objects.link(ob_walker_01_left_leg)
col_collection_1.objects.link(ob_walker01_body_001)
col_collection_1.objects.link(ob_walker_01_right_arm_001)
col_collection_1.objects.link(ob_walker_01_left_arm_001)
col_collection_1.objects.link(ob_gate_24)
col_collection_1.objects.link(ob_gates_80_95)
col_collection_1.objects.link(ob_follow_path)
col_collection_1.objects.link(ob_plane_006)
col_collection_1.objects.link(ob_plane)
col_collection_1.objects.link(ob_ring_001)
col_collection_1.objects.link(ob_person_scan)
col_collection_1.objects.link(ob_person)
col_collection_1.objects.link(ob_robot_left)
col_collection_1.objects.link(ob_passenger_01_luggage)
col_collection_1.objects.link(ob_passenger_01_body)
col_collection_1.objects.link(ob_airport_02_cargo)
col_collection_1.objects.link(ob_text_passenger)
col_collection_1.objects.link(ob_complete_logo)
col_collection_1.objects.link(ob_beziercurve_002)
col_collection_1.objects.link(ob_gates_sign)
col_collection_1.objects.link(ob_localization_curve)
col_collection_1.objects.link(ob_circle_018)
col_collection_1.objects.link(ob_circle_017)
col_collection_1.objects.link(ob_circle_016)
col_collection_1.objects.link(ob_circle_015)
col_collection_1.objects.link(ob_circle_014)
col_collection_1.objects.link(ob_circle_013)
col_collection_1.objects.link(ob_circle_012)
col_collection_1.objects.link(ob_circle_011)
col_collection_1.objects.link(ob_circle_010)
col_collection_1.objects.link(ob_circle_009)
col_collection_1.objects.link(ob_circle_008)
col_collection_1.objects.link(ob_circle_007)
col_collection_1.objects.link(ob_circle_006)
col_collection_1.objects.link(ob_circle_005)
col_collection_1.objects.link(ob_circle_004)
col_collection_1.objects.link(ob_circle_003)
col_collection_1.objects.link(ob_circle_002)
col_collection_1.objects.link(ob_circle_001)
col_collection_1.objects.link(ob_robot_top)
col_collection_1.objects.link(ob_circle_019)
col_collection_1.objects.link(ob_gate)
col_collection_1.objects.link(ob_text_international_airport)
col_collection_1.objects.link(ob_airport_01)
col_collection_1.objects.link(ob_circle)
col_collection_1.objects.link(ob_curve_02)
col_collection_1.objects.link(ob_plane_002)
col_collection_1.objects.link(ob_collision_curve)
col_collection_1.objects.link(ob_plane_004)
col_collection_1.objects.link(ob_plane_003)
col_collection_1.objects.link(ob_compass_pin)
col_collection_1.objects.link(ob_compass_frame)
col_collection_1.objects.link(ob_ring)
col_collection_1.objects.link(ob_curve_01)
col_collection_1.objects.link(ob_plane_001)
col_collection_1.objects.link(ob_hall_01_woman)
col_collection_1.objects.link(ob_hall_01_crew03)
col_collection_1.objects.link(ob_hall_01_crew02)
col_collection_1.objects.link(ob_hall_01_crew01)
col_collection_1.objects.link(ob_hall_01_child)
col_collection_1.objects.link(ob_hall_01)
col_collection_1.objects.link(ob_airport_02_plane)
col_collection_1.objects.link(ob_airport_02)
col_collection_1.objects.link(ob_boarding_pass)
col_collection_1.objects.link(ob_luggage_04)
col_collection_1.objects.link(ob_luggage_01)
col_collection_1.objects.link(ob_text_ai)
col_collection_1.objects.link(ob_eye)
col_collection_1.objects.link(ob_road)
col_collection_1.objects.link(ob_text_collision)
col_collection_1.objects.link(ob_robot_right)
col_collection_1.objects.link(ob_curve_022)
col_collection_1.objects.link(ob_cone)
col_collection_1.objects.link(ob_text_title_robot)
col_collection_1.objects.link(ob_text_title_assistant)
col_collection_1.objects.link(ob_text_title_airport)
col_collection_1.objects.link(ob_camera_1)
col_collection_1.objects.link(ob_opening_transition)
col_collection_1.objects.link(ob_text_indoor_nav)
col_collection_1.objects.link(ob_text_guidance)
col_collection_1.objects.link(ob_text_follow)
col_collection_1.objects.link(ob_beziercurve_001)
col_collection_1.objects.link(ob_cross_002)
col_collection_1.objects.link(ob_circle_023)
col_collection_1.objects.link(ob_beziercurve_005)
col_collection_1.objects.link(ob_plane_009)
col_collection_1.objects.link(ob_circle_024)
col_collection_2.objects.link(ob_text_location)
col_collection_2.objects.link(ob_localization_03)
col_collection_2.objects.link(ob_localization_02)
col_collection_2.objects.link(ob_localization_01)
col_collection_2.objects.link(ob_curve_010)
col_collection_2.objects.link(ob_curve_009)
col_collection_2.objects.link(ob_curve_008)
col_collection_2.objects.link(ob_curve_007)
col_collection_2.objects.link(ob_curve_006)
col_collection_2.objects.link(ob_curve_005)
col_collection_2.objects.link(ob_curve_004)
col_collection_2.objects.link(ob_curve_003)
col_collection_2.objects.link(ob_curve_002)
col_collection_2.objects.link(ob_curve_001)
col_collection_2.objects.link(ob_curve)
col_collection_2.objects.link(ob_beziercurve)
col_collection_2.objects.link(ob_plane_005)
col_collection_2.objects.link(ob_brain)
col_collection_2.objects.link(ob_localization_estimate)

# ---- scene / render settings (as saved in the file)
scene.camera = ob_camera_1
scene.frame_start = 2440; scene.frame_end = 3000; scene.frame_set(2583)
scene.render.engine = 'CYCLES'
scene.render.image_settings.file_format = 'FFMPEG'
scene.render.image_settings.color_mode = 'RGB'
scene.render.image_settings.quality = 100
scene.render.dither_intensity = 0.0
scene.render.use_freestyle = True
scene.render.use_motion_blur = True
scene.render.use_border = True
scene.render.line_thickness_mode = 'RELATIVE'
scene.render.line_thickness = 2.0
scene.cycles.use_denoising = False
scene.cycles.samples = 128
scene.cycles.sampling_pattern = 'TABULATED_SOBOL'
scene.cycles.use_adaptive_sampling = False
scene.cycles.use_light_tree = False
scene.cycles.blur_glossy = 0.0
scene.cycles.sample_clamp_indirect = 0.0
scene.view_settings.view_transform = 'Standard'
bpy.context.view_layer.update()
